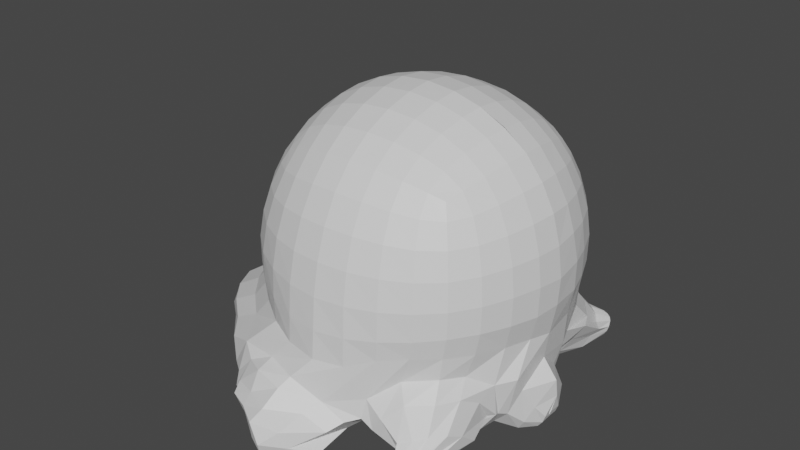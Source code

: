 # Source: fobos.blend  (saved by Blender 3.6.13; exported with 4.5.12 LTS)
import bpy
from mathutils import Matrix  # noqa: F401  (used for matrix-valued properties, if any)

bpy.ops.wm.read_factory_settings(use_empty=True)
scene = bpy.context.scene
scene.name = 'Scene'

# ---- collections
col_collection = bpy.data.collections.new('Collection'); scene.collection.children.link(col_collection)

# ---- materials (node trees are filled in below, after node groups)
mat_material = bpy.data.materials.new('Material')
mat_material.alpha_threshold = 0.0
mat_material.use_transparent_shadow = False
mat_material.roughness = 0.5
mat_material.line_color = (0.0, 0.0, 0.0, 1.0)

# ---- material node trees
mat_material.use_nodes = True; mat_material.node_tree.nodes.clear()
_N = mat_material.node_tree.nodes; _L = mat_material.node_tree.links
n0 = _N.new('ShaderNodeOutputMaterial'); n0.name = 'Material Output'; n0.location = (300, 300)
n1 = _N.new('ShaderNodeBsdfPrincipled'); n1.name = 'Principled BSDF'; n1.location = (10, 300)
n1.distribution = 'GGX'
n1.subsurface_method = 'RANDOM_WALK_SKIN'
n1.inputs[3].default_value = 1.45
n1.inputs[27].default_value = (0.0, 0.0, 0.0, 1.0)
n1.inputs[28].default_value = 1.0
_L.new(n1.outputs[0], n0.inputs[0])
n0.is_active_output = True

# ---- world
world_world = bpy.data.worlds.new('World'); scene.world = world_world
world_world.use_nodes = True; world_world.node_tree.nodes.clear()
_N = world_world.node_tree.nodes; _L = world_world.node_tree.links
n0 = _N.new('ShaderNodeOutputWorld'); n0.name = 'World Output'; n0.location = (300, 300)
n1 = _N.new('ShaderNodeBackground'); n1.name = 'Background'; n1.location = (10, 300)
n1.inputs[0].default_value = (0.05088, 0.05088, 0.05088, 1.0)
_L.new(n1.outputs[0], n0.inputs[0])
n0.is_active_output = True
world_world.color = (0.05088, 0.05088, 0.05088)
world_world.use_sun_shadow = False
world_world.sun_shadow_jitter_overblur = 0.0

# ---- meshes
me_cube = bpy.data.meshes.new('Cube')
me_cube.from_pydata([(0.4603, -0.4854, 0.4901), (-0.5241, -0.4853, 0.4874), (-0.7164, 0.01463, -0.5946), (-0.7265, -0.125, -0.5841), (-0.7014, -0.2721, -0.5536), (-0.6463, -0.4113, -0.5305), (-0.6601, -0.5773, -0.2956), (-0.6639, -0.5983, -0.1579), (-0.6593, -0.6036, -0.008712), (-0.6375, -0.5903, 0.1425), (-0.6028, -0.5612, 0.2849), (-0.5608, -0.5217, 0.4064), (0.4959, -0.5226, 0.4113), (0.535, -0.5629, 0.2932), (0.5645, -0.5934, 0.1546), (0.5791, -0.61, 0.00646), (0.5757, -0.6112, -0.1408), (0.5496, -0.6051, -0.2619), (0.3816, -0.5194, 0.5232), (0.2633, -0.5558, 0.5589), (0.1239, -0.5824, 0.5847), (-0.02607, -0.5934, 0.5946), (-0.1771, -0.585, 0.5853), (-0.3194, -0.5589, 0.5591), (-0.4417, -0.5209, 0.522), (0.5614, 0.0008136, 0.5953), (0.5499, -0.1367, 0.5853), (0.525, -0.2781, 0.5595), (0.4915, -0.4018, 0.5236), (-0.5587, -0.401, 0.5211), (-0.5956, -0.2762, 0.5574), (-0.621, -0.1328, 0.584), (-0.6294, 0.005242, 0.5949), (0.5997, 0.014, -0.6143), (0.4381, -0.006493, 0.6919), (0.2912, -0.005718, 0.7632), (0.1332, -0.005882, 0.8063), (-0.03093, -0.004352, 0.8218), (-0.1955, -0.003444, 0.8087), (-0.3546, 0.004119, 0.7661), (-0.5015, 0.005139, 0.6946), (0.4274, -0.1355, 0.6801), (0.2848, -0.1371, 0.7481), (0.1294, -0.1413, 0.79), (-0.03214, -0.1462, 0.8056), (-0.1941, -0.1463, 0.7931), (-0.3508, -0.1412, 0.7515), (-0.4954, -0.1351, 0.6815), (0.4101, -0.2807, 0.6468), (0.2746, -0.2889, 0.709), (0.1253, -0.2989, 0.7477), (-0.03124, -0.3068, 0.7624), (-0.1884, -0.3054, 0.7507), (-0.3395, -0.2949, 0.7122), (-0.4773, -0.282, 0.6478), (0.3908, -0.4119, 0.595), (0.2654, -0.4317, 0.6467), (0.1228, -0.4497, 0.6799), (-0.02883, -0.4592, 0.6924), (-0.1813, -0.4545, 0.6817), (-0.3262, -0.4369, 0.6486), (-0.4545, -0.4139, 0.5952), (0.4364, -0.7125, -0.2572), (0.4568, -0.7224, -0.1497), (0.4584, -0.7204, 0.001484), (0.4462, -0.6987, 0.1537), (0.4237, -0.6581, 0.2973), (0.3977, -0.5989, 0.423), (0.302, -0.7999, -0.2784), (0.3162, -0.8073, -0.1639), (0.3148, -0.8021, -0.004457), (0.3052, -0.775, 0.1557), (0.2895, -0.7261, 0.308), (0.2731, -0.6538, 0.4445), (0.1509, -0.8659, -0.3411), (0.1588, -0.8667, -0.1802), (0.1546, -0.8545, -0.01099), (0.1478, -0.822, 0.1576), (0.1387, -0.7677, 0.3177), (0.1298, -0.6886, 0.4623), (-0.01682, -0.9004, -0.3505), (-0.012, -0.8928, -0.1905), (-0.01654, -0.8743, -0.0158), (-0.01924, -0.8385, 0.1574), (-0.02148, -0.7822, 0.3212), (-0.02367, -0.7014, 0.4692), (-0.1963, -0.8744, -0.3387), (-0.1896, -0.8734, -0.1864), (-0.1917, -0.8573, -0.0162), (-0.1889, -0.8232, 0.1542), (-0.1835, -0.7686, 0.3158), (-0.1785, -0.6899, 0.4617), (-0.3671, -0.7995, -0.3218), (-0.3622, -0.8114, -0.1755), (-0.3625, -0.8042, -0.01363), (-0.3536, -0.7761, 0.1493), (-0.3395, -0.727, 0.3042), (-0.3256, -0.6554, 0.4429), (-0.5228, -0.6984, -0.3054), (-0.5219, -0.7179, -0.1653), (-0.5206, -0.7187, -0.0108), (-0.5055, -0.6981, 0.1447), (-0.4816, -0.658, 0.2914), (-0.4559, -0.5996, 0.4198), (-0.7783, -0.4357, -0.296), (-0.7814, -0.4529, -0.1608), (-0.7728, -0.4614, -0.008527), (-0.7432, -0.4551, 0.1446), (-0.6973, -0.4372, 0.2903), (-0.6366, -0.4144, 0.4186), (-0.8709, -0.2772, -0.3053), (-0.8724, -0.291, -0.1679), (-0.8569, -0.3009, -0.00923), (-0.8193, -0.3009, 0.1491), (-0.7641, -0.2932, 0.3021), (-0.6906, -0.2824, 0.4407), (-0.9205, -0.1163, -0.3149), (-0.9227, -0.1251, -0.1734), (-0.9038, -0.1343, -0.009097), (-0.8625, -0.1387, 0.1547), (-0.803, -0.1384, 0.3139), (-0.7234, -0.1353, 0.4597), (-0.8419, 0.03269, -0.4694), (-0.916, 0.02765, -0.3281), (-0.9263, 0.02363, -0.1739), (-0.9113, 0.01751, -0.007735), (-0.8726, 0.01144, 0.1587), (-0.8138, 0.007219, 0.3202), (-0.7334, 0.005349, 0.4682), (-0.5612, 0.02156, -0.6827), (-0.3884, 0.02163, -0.7425), (-0.205, 0.02949, -0.7608), (-0.01791, 0.03974, -0.7487), (0.1572, 0.04171, -0.7436), (0.3229, 0.03224, -0.7438), (0.4727, -0.00662, -0.7098), (0.4633, -0.1419, -0.7171), (0.4456, -0.3023, -0.6933), (-0.5252, -0.4487, -0.5932), (-0.3747, -0.4962, -0.6421), (-0.2023, -0.5357, -0.6729), (-0.01566, -0.52, -0.6915), (0.1301, -0.4733, -0.7119), (0.2937, -0.4795, -0.6629), (0.4193, -0.4534, -0.6241), (0.6576, -0.07425, -0.4793), (0.7616, -0.007848, -0.3214), (0.7913, -0.00177, -0.1489), (0.7959, 0.00674, -0.002904), (0.7739, 0.005599, 0.1677), (0.7318, 0.004294, 0.3285), (0.6605, 0.001213, 0.4715), (0.7406, -0.1476, -0.2981), (0.7763, -0.1525, -0.1547), (0.7803, -0.1505, 0.008846), (0.7609, -0.1484, 0.1702), (0.7169, -0.1436, 0.3239), (0.6462, -0.1378, 0.4645), (0.6999, -0.3055, -0.2864), (0.7342, -0.317, -0.1451), (0.738, -0.3145, 0.01171), (0.7198, -0.3086, 0.1667), (0.6791, -0.2982, 0.3136), (0.6145, -0.2853, 0.4467), (0.6388, -0.4674, -0.2727), (0.6681, -0.4735, -0.1395), (0.672, -0.4717, 0.01034), (0.6553, -0.4605, 0.16), (0.6195, -0.4408, 0.3007), (0.5653, -0.4168, 0.4244), (-0.8225, 0.01759, -0.7069), (-0.821, -0.1202, -0.6991), (-0.7978, -0.2674, -0.6731), (-0.7441, -0.4035, -0.6451), (-0.7127, -0.4962, -0.6244), (-1.022, -0.3936, -0.8078), (-0.775, -0.5662, -0.4269), (0.535, -0.6057, -0.3859), (-0.6201, -0.584, -0.7166), (-0.6076, -0.6395, -0.7793), (0.1066, -1.002, -0.7966), (0.1527, -0.7032, -0.7367), (0.1997, -0.6528, -0.7132), (0.4717, -0.7824, -0.7643), (0.5925, -0.3893, -0.7394), (0.6076, -0.359, -0.7862), (0.5211, 0.02198, -0.7257), (0.3823, -0.7064, -0.4101), (0.2359, -0.8354, -0.6236), (0.2519, -0.8125, -0.5127), (0.1707, -0.8907, -0.6466), (0.05153, -0.9168, -0.5635), (-0.01998, -1.149, -0.6514), (-0.1203, -0.9567, -0.4697), (0.01406, -1.125, -0.7433), (-0.3072, -0.8953, -0.4621), (-0.6503, -0.8399, -0.6619), (-0.5345, -0.8595, -0.4837), (-1.056, -0.3203, -0.8333), (-0.6363, -0.6895, -0.4374), (-1.083, -0.2179, -0.8673), (-0.8937, -0.4249, -0.4268), (-1.063, -0.1211, -0.8653), (-0.9831, -0.2708, -0.4353), (-1.095, 0.01972, -0.9014), (-1.026, -0.114, -0.4453), (-0.9396, 0.03356, -0.5897), (-1.017, 0.0305, -0.4605), (0.4117, 0.01416, -0.811), (0.4008, -0.1784, -0.8299), (0.3788, -0.3017, -0.8181), (0.3452, -0.4471, -0.7526), (-0.6121, -0.4459, -0.7005), (-0.4732, -0.4967, -0.7615), (-0.292, -0.543, -0.7878), (-0.1088, -0.5619, -0.8007), (0.09595, -0.615, -0.781), (0.2223, -0.4867, -0.7715), (0.6139, 0.01649, -0.6201), (0.7469, -0.01747, -0.4644), (0.6798, -0.3101, -0.681), (0.7498, -0.2556, -0.4783), (0.6855, -0.3346, -0.6722), (0.6822, -0.3545, -0.4867), (0.5917, -0.7621, -0.6113), (0.5956, -0.4795, -0.4066), (0.5695, -0.6823, -0.4759), (0.001682, -1.003, -0.6116), (0.1286, -0.9719, -0.6793), (0.3491, -0.7227, -0.7414), (0.1218, -0.816, -0.7451), (-0.02703, -1.112, -0.8368), (0.5454, -0.4385, -0.776), (-0.169, -1.1, -0.809), (0.4532, -0.7732, -0.4821), (0.3046, -0.8343, -0.659), (0.3641, -0.8385, -0.5665), (0.4748, -0.4826, -0.8229), (0.4485, -0.591, -0.7767), (0.3648, -0.6159, -0.7976), (0.6464, -0.3598, -0.6831), (0.6598, -0.4462, -0.55), (-0.5493, -0.8044, -0.7987), (0.6295, -0.5622, -0.4862), (0.6027, -0.6295, -0.792), (0.5378, -0.8122, -0.626), (0.4704, -0.8276, -0.709), (0.4742, -0.8497, -0.6433), (0.5492, -0.6342, -0.8314), (0.5345, -0.6989, -0.8063), (0.4844, -0.7161, -0.8137), (0.6734, -0.4969, -0.7396), (0.6713, -0.5958, -0.6588), (0.65, -0.6861, -0.6142), (-0.06597, -1.247, -0.6873), (-0.1469, -1.017, -0.5163), (-0.07688, -1.219, -0.7744), (-0.3151, -0.9888, -0.4985), (-0.5411, -0.9207, -0.6362), (-0.4403, -0.9198, -0.5245), (-0.4737, -0.645, -0.8396), (-0.2989, -0.7314, -0.8223), (-0.1394, -0.7707, -0.8405), (0.06271, -0.7404, -0.811), (-0.3898, -0.8774, -0.7947), (-0.1604, -1.118, -0.5914), (-0.3068, -1.054, -0.5918), (-0.4943, -0.9845, -0.6729), (-0.4482, -0.9995, -0.616), (-0.3871, -0.7789, -0.8289), (-0.2575, -0.8016, -0.8171), (-0.1629, -0.8463, -0.8546), (0.007402, -0.8367, -0.8468), (-0.2792, -1.023, -0.7981), (-0.3844, -0.9422, -0.7911), (-0.184, -1.176, -0.741), (-0.1829, -1.186, -0.642), (-0.2942, -1.094, -0.728), (-0.303, -1.114, -0.6416), (-0.3915, -1.012, -0.724), (-0.426, -1.06, -0.6502), (-0.3757, -0.8526, -0.8468), (-0.2787, -0.9021, -0.8625), (-0.1675, -0.9635, -0.8682), (-0.05267, -0.9852, -0.8821), (-0.9895, 0.01638, -0.8133), (-0.9849, -0.1213, -0.8054), (-0.9663, -0.2638, -0.7778), (-0.9274, -0.3878, -0.7447), (-0.8823, -0.4747, -0.7188), (-0.9558, -0.5472, -0.5314), (-0.7883, -0.5263, -0.7528), (-0.6835, -0.5727, -0.7795), (-0.631, -0.7121, -0.6706), (-0.7107, -0.7915, -0.5574), (-0.8207, -0.6614, -0.5441), (-1.065, -0.4165, -0.5315), (-1.14, -0.2717, -0.5407), (-1.11, -0.1192, -0.5295), (-1.093, 0.03074, -0.7), (-1.149, 0.007948, -0.5368), (-1.066, -0.4147, -0.7458), (-1.091, -0.4494, -0.6477), (-0.9459, -0.4344, -0.8315), (-0.8372, -0.481, -0.8597), (-0.8482, -0.5511, -0.7731), (-0.858, -0.6063, -0.6715), (-0.9729, -0.4859, -0.755), (-0.9818, -0.5372, -0.6558), (-1.129, -0.3252, -0.7603), (-1.172, -0.3456, -0.654), (-1.171, -0.2169, -0.7808), (-1.226, -0.2258, -0.6662), (-1.166, -0.1155, -0.742), (-1.183, -0.1624, -0.6108), (-1.183, 0.02663, -0.8053), (-1.246, 0.02647, -0.692), (0.611, -0.2385, -0.8), (0.6173, 0.01521, -0.7672), (0.5461, 0.008128, -0.8244), (0.5445, -0.1344, -0.8325), (0.6781, 0.01373, -0.7014), (0.8254, -0.01218, -0.5749), (0.6998, -0.2531, -0.7055), (0.7395, -0.1951, -0.5788), (0.7102, -0.1618, -0.8409), (0.7036, 0.01596, -0.8354), (0.6643, 0.01578, -0.8639), (0.664, -0.1057, -0.8646), (0.7465, 0.01542, -0.7885), (0.8272, 0.001436, -0.676), (0.7476, -0.1694, -0.7834), (0.7805, -0.1291, -0.7002), (-0.7785, 0.01436, -0.7048), (-0.7854, -0.1266, -0.6923), (-0.7628, -0.2754, -0.6663), (-0.7171, -0.4063, -0.6372), (-0.6404, 0.01136, -0.7975), (-0.471, 0.01046, -0.8606), (-0.2942, 0.005977, -0.8812), (-0.1088, 0.01325, -0.8673), (0.06875, 0.006751, -0.8476), (0.2364, 0.004454, -0.8365), (0.3818, -0.004865, -0.8073), (-0.648, -0.1394, -0.7889), (-0.4801, -0.1457, -0.8468), (-0.3027, -0.1394, -0.8623), (-0.1146, -0.1318, -0.8618), (0.07127, -0.1228, -0.8496), (0.2346, -0.124, -0.8431), (0.378, -0.1294, -0.8134), (-0.6336, -0.2963, -0.7546), (-0.4734, -0.3203, -0.8085), (-0.3005, -0.3349, -0.8331), (-0.1119, -0.3275, -0.8376), (0.06191, -0.3054, -0.8323), (0.222, -0.2909, -0.8266), (0.3625, -0.2879, -0.8036), (-0.6033, -0.4379, -0.6994), (-0.456, -0.4822, -0.7427), (-0.2816, -0.5184, -0.7657), (-0.0326, -0.487, -0.7505), (0.07282, -0.4767, -0.7763), (0.218, -0.4477, -0.7649), (0.3428, -0.4317, -0.7383), (0.5532, -0.9017, -0.7711), (0.5726, -0.8982, -0.7603), (0.5207, -0.91, -0.7748), (0.5823, -0.9001, -0.7458), (0.5829, -0.9051, -0.7145), (0.5879, -0.8809, -0.7648), (0.5986, -0.8223, -0.7968), (0.5598, -0.9128, -0.7516), (0.5542, -0.9283, -0.714), (0.5186, -0.9309, -0.7479), (0.5207, -0.9454, -0.7153), (0.5623, -0.8358, -0.8121), (0.5585, -0.8695, -0.7964), (0.5244, -0.8799, -0.7994), (0.6173, -0.8114, -0.7665), (0.6384, -0.8194, -0.7276), (0.5875, -0.8804, -0.7522), (0.6029, -0.8767, -0.719), (0.7737, -0.07872, -0.8466), (0.7669, 0.02108, -0.8459), (0.7367, 0.0198, -0.8687), (0.7352, -0.0707, -0.8694), (0.7931, 0.02062, -0.8171), (0.8037, -0.01942, -0.7763), (0.7977, -0.07376, -0.8151), (0.8132, -0.07451, -0.7718), (0.4603, 0.4854, 0.4901), (-0.5241, 0.4853, 0.4874), (-0.7164, -0.004436, -0.5946), (-0.7265, 0.125, -0.5841), (-0.7014, 0.2721, -0.5536), (-0.6463, 0.4113, -0.5305), (-0.6601, 0.5773, -0.2956), (-0.6639, 0.5983, -0.1579), (-0.6593, 0.6036, -0.008712), (-0.6375, 0.5903, 0.1425), (-0.6028, 0.5612, 0.2849), (-0.5608, 0.5217, 0.4064), (0.4959, 0.5226, 0.4113), (0.535, 0.5629, 0.2932), (0.5645, 0.5934, 0.1546), (0.5791, 0.61, 0.00646), (0.5757, 0.6112, -0.1408), (0.5531, 0.6018, -0.2791), (0.3816, 0.5194, 0.5232), (0.2633, 0.5558, 0.5589), (0.1239, 0.5824, 0.5847), (-0.02607, 0.5934, 0.5946), (-0.1771, 0.585, 0.5853), (-0.3194, 0.5589, 0.5591), (-0.4417, 0.5209, 0.522), (0.5614, -0.0008136, 0.5953), (0.5499, 0.1367, 0.5853), (0.525, 0.2781, 0.5595), (0.4915, 0.4018, 0.5236), (-0.5587, 0.401, 0.5211), (-0.5956, 0.2762, 0.5574), (-0.621, 0.1328, 0.584), (-0.6294, 0.005242, 0.5949), (0.5997, -0.014, -0.6143), (0.4364, -0.00372, 0.6929), (0.2912, -0.005718, 0.7632), (0.1332, -0.005882, 0.8063), (-0.03093, -0.004352, 0.8218), (-0.1955, -0.003444, 0.8087), (-0.3546, 0.004119, 0.7661), (-0.5015, 0.005139, 0.6946), (0.4274, 0.1355, 0.6801), (0.2848, 0.1371, 0.7481), (0.1294, 0.1413, 0.79), (-0.03214, 0.1462, 0.8056), (-0.1941, 0.1463, 0.7931), (-0.3508, 0.1412, 0.7515), (-0.4954, 0.1351, 0.6815), (0.4101, 0.2807, 0.6468), (0.2746, 0.2889, 0.709), (0.1253, 0.2989, 0.7477), (-0.03124, 0.3068, 0.7624), (-0.1884, 0.3054, 0.7507), (-0.3395, 0.2949, 0.7122), (-0.4773, 0.282, 0.6478), (0.3908, 0.4119, 0.595), (0.2654, 0.4317, 0.6467), (0.1228, 0.4497, 0.6799), (-0.02883, 0.4592, 0.6924), (-0.1813, 0.4545, 0.6817), (-0.3262, 0.4369, 0.6486), (-0.4545, 0.4139, 0.5952), (0.4402, 0.7091, -0.2914), (0.4568, 0.7224, -0.1497), (0.4584, 0.7204, 0.001484), (0.4462, 0.6987, 0.1537), (0.4237, 0.6581, 0.2973), (0.3977, 0.5989, 0.423), (0.3059, 0.7963, -0.3139), (0.3162, 0.8073, -0.1639), (0.3148, 0.8021, -0.004457), (0.3052, 0.775, 0.1557), (0.2895, 0.7261, 0.308), (0.2731, 0.6538, 0.4445), (0.1509, 0.8659, -0.3411), (0.1588, 0.8667, -0.1802), (0.1546, 0.8545, -0.01099), (0.1478, 0.822, 0.1576), (0.1387, 0.7677, 0.3177), (0.1298, 0.6886, 0.4623), (-0.01682, 0.9004, -0.3505), (-0.012, 0.8928, -0.1905), (-0.01654, 0.8743, -0.0158), (-0.01924, 0.8385, 0.1574), (-0.02148, 0.7822, 0.3212), (-0.02367, 0.7014, 0.4692), (-0.1963, 0.8744, -0.3387), (-0.1896, 0.8734, -0.1864), (-0.1917, 0.8573, -0.0162), (-0.1889, 0.8232, 0.1542), (-0.1835, 0.7686, 0.3158), (-0.1785, 0.6899, 0.4617), (-0.3671, 0.7995, -0.3218), (-0.3622, 0.8114, -0.1755), (-0.3625, 0.8042, -0.01363), (-0.3536, 0.7761, 0.1493), (-0.3395, 0.727, 0.3042), (-0.3256, 0.6554, 0.4429), (-0.5228, 0.6984, -0.3054), (-0.5219, 0.7179, -0.1653), (-0.5206, 0.7187, -0.0108), (-0.5055, 0.6981, 0.1447), (-0.4816, 0.658, 0.2914), (-0.4559, 0.5996, 0.4198), (-0.7783, 0.4357, -0.296), (-0.7814, 0.4529, -0.1608), (-0.7728, 0.4614, -0.008527), (-0.7432, 0.4551, 0.1446), (-0.6973, 0.4372, 0.2903), (-0.6366, 0.4144, 0.4186), (-0.8709, 0.2772, -0.3053), (-0.8724, 0.291, -0.1679), (-0.8569, 0.3009, -0.00923), (-0.8193, 0.3009, 0.1491), (-0.7641, 0.2932, 0.3021), (-0.6906, 0.2824, 0.4407), (-0.9205, 0.1163, -0.3149), (-0.9227, 0.1251, -0.1734), (-0.9038, 0.1343, -0.009097), (-0.8625, 0.1387, 0.1547), (-0.803, 0.1384, 0.3139), (-0.7234, 0.1353, 0.4597), (-0.8419, -0.03269, -0.4694), (-0.916, 0.02765, -0.3281), (-0.9263, 0.02363, -0.1739), (-0.9113, 0.01751, -0.007735), (-0.8726, 0.01144, 0.1587), (-0.8138, 0.007219, 0.3202), (-0.7334, 0.005349, 0.4682), (-0.5612, -0.02156, -0.6827), (-0.3884, -0.02163, -0.7425), (-0.205, -0.02949, -0.7608), (-0.01791, -0.03974, -0.7487), (0.1572, -0.04171, -0.7436), (0.3229, -0.03224, -0.7438), (0.4727, -0.002508, -0.7098), (0.4633, 0.1419, -0.7171), (0.4456, 0.3023, -0.6933), (-0.5252, 0.4487, -0.5932), (-0.3747, 0.4962, -0.6421), (-0.2023, 0.5357, -0.6729), (-0.01566, 0.52, -0.6915), (0.1301, 0.4733, -0.7119), (0.2937, 0.4795, -0.6629), (0.4193, 0.4534, -0.6241), (0.681, 0.03621, -0.4747), (0.7616, -0.007848, -0.3214), (0.7959, 0.00674, -0.002904), (0.7739, 0.005599, 0.1677), (0.7318, 0.001682, 0.3285), (0.6605, -0.001213, 0.4715), (0.7351, 0.2022, -0.3141), (0.7722, 0.1874, -0.1547), (0.7763, 0.185, 0.008846), (0.7587, 0.1598, 0.174), (0.7169, 0.1514, 0.3202), (0.6462, 0.1378, 0.4645), (0.7062, 0.3204, -0.3099), (0.7342, 0.317, -0.1451), (0.738, 0.3145, 0.01171), (0.7198, 0.3086, 0.1667), (0.6791, 0.2982, 0.3136), (0.6145, 0.2853, 0.4467), (0.641, 0.4699, -0.2833), (0.6681, 0.4735, -0.1395), (0.672, 0.4717, 0.01034), (0.6553, 0.4605, 0.16), (0.6195, 0.4408, 0.3007), (0.5653, 0.4168, 0.4244), (-0.8225, -0.007401, -0.7069), (-0.821, 0.1202, -0.6991), (-0.7978, 0.2674, -0.6731), (-0.7441, 0.4035, -0.6451), (-0.7127, 0.4962, -0.6244), (-1.019, 0.3914, -0.7674), (-0.775, 0.5662, -0.4269), (0.5187, 0.6237, -0.4297), (-0.623, 0.5499, -0.6589), (-0.5779, 0.5779, -0.7856), (0.004253, 1.016, -0.7917), (0.1243, 0.7287, -0.7665), (0.204, 0.66, -0.7852), (0.4717, 0.7824, -0.7643), (0.4812, 0.3469, -0.7633), (0.512, 0.2531, -0.757), (0.5211, -0.02198, -0.7257), (0.4153, 0.7434, -0.4303), (0.2388, 0.8713, -0.6518), (0.2669, 0.8548, -0.4809), (0.158, 0.8624, -0.6486), (0.06414, 0.9234, -0.4852), (-0.01998, 1.149, -0.6514), (-0.09222, 0.9562, -0.4512), (0.01406, 1.125, -0.7433), (-0.2177, 0.9072, -0.4492), (-0.5662, 0.8477, -0.649), (-0.4741, 0.8169, -0.5004), (-1.058, 0.3006, -0.8133), (-0.6649, 0.695, -0.4599), (-1.083, 0.2179, -0.8673), (-0.8937, 0.4249, -0.4268), (-1.097, 0.09785, -0.8935), (-0.9831, 0.2708, -0.4353), (-1.072, -0.003812, -0.8918), (-1.026, 0.114, -0.4453), (-0.9396, -0.03356, -0.5897), (-1.017, 0.0305, -0.4605), (0.4117, -0.01416, -0.811), (0.3902, 0.2026, -0.8489), (0.3627, 0.3445, -0.8402), (0.3452, 0.4471, -0.7526), (-0.6121, 0.4459, -0.7005), (-0.4732, 0.4967, -0.7615), (-0.292, 0.543, -0.7878), (-0.1088, 0.5619, -0.8007), (0.07897, 0.6323, -0.7745), (0.2223, 0.4867, -0.7715), (0.6139, -0.01649, -0.6201), (0.7469, -0.01747, -0.4644), (0.6356, 0.2523, -0.7057), (0.7197, 0.2087, -0.4998), (0.6195, 0.328, -0.6506), (0.6716, 0.3212, -0.5052), (0.5905, 0.7677, -0.6411), (0.6198, 0.489, -0.4463), (0.5379, 0.725, -0.5536), (-0.009026, 1.008, -0.5561), (0.04291, 0.9498, -0.6236), (0.356, 0.7238, -0.7313), (0.08583, 0.8188, -0.7623), (-0.04561, 1.118, -0.8097), (0.5492, 0.4776, -0.7662), (-0.169, 1.1, -0.809), (0.4562, 0.8002, -0.5742), (0.3189, 0.828, -0.652), (0.3655, 0.8455, -0.5938), (0.4802, 0.455, -0.829), (0.4485, 0.591, -0.7767), (0.3648, 0.6159, -0.7976), (0.6106, 0.4857, -0.6691), (0.6886, 0.4869, -0.5488), (-0.523, 0.7592, -0.7244), (0.6261, 0.6127, -0.572), (0.6027, 0.6295, -0.792), (0.5354, 0.8165, -0.6398), (0.4704, 0.8276, -0.709), (0.4729, 0.8518, -0.6502), (0.5492, 0.6342, -0.8314), (0.5345, 0.6989, -0.8063), (0.4844, 0.7161, -0.8137), (0.6417, 0.6308, -0.7048), (0.693, 0.6346, -0.6393), (0.6352, 0.7044, -0.6488), (-0.06597, 1.247, -0.6873), (-0.1469, 1.017, -0.5163), (-0.07688, 1.219, -0.7744), (-0.2597, 0.9927, -0.5031), (-0.5376, 0.9021, -0.6455), (-0.417, 0.9323, -0.5569), (-0.5101, 0.6539, -0.7853), (-0.2989, 0.7314, -0.8223), (-0.1394, 0.7707, -0.8405), (0.04993, 0.7414, -0.8174), (-0.4702, 0.7989, -0.7585), (-0.1604, 1.118, -0.5914), (-0.3068, 1.054, -0.5918), (-0.4994, 0.9315, -0.6648), (-0.4323, 0.9986, -0.6104), (-0.3871, 0.7789, -0.8289), (-0.2575, 0.8016, -0.8171), (-0.1629, 0.8463, -0.8546), (0.007402, 0.8367, -0.8468), (-0.2792, 1.023, -0.7981), (-0.3844, 0.9422, -0.7911), (-0.2009, 1.176, -0.768), (-0.1829, 1.186, -0.642), (-0.2908, 1.094, -0.7618), (-0.303, 1.114, -0.6416), (-0.3982, 1.012, -0.7476), (-0.4163, 1.049, -0.6603), (-0.3757, 0.8526, -0.8468), (-0.2787, 0.9021, -0.8625), (-0.1675, 0.9635, -0.8682), (-0.05267, 0.9852, -0.8821), (-0.9895, -0.01638, -0.8133), (-0.9849, 0.1213, -0.8054), (-0.9663, 0.2638, -0.7778), (-0.9274, 0.3878, -0.7447), (-0.8823, 0.4747, -0.7188), (-0.908, 0.5142, -0.5458), (-0.7883, 0.5263, -0.7528), (-0.6689, 0.5876, -0.7909), (-0.6309, 0.7076, -0.6907), (-0.7079, 0.7451, -0.5774), (-0.7902, 0.6154, -0.5511), (-1.013, 0.3437, -0.5424), (-1.095, 0.1954, -0.5523), (-1.172, 0.08804, -0.5619), (-1.093, -0.03074, -0.7), (-1.149, 0.007948, -0.5368), (-1.034, 0.4215, -0.6979), (-1.039, 0.4869, -0.6407), (-0.9387, 0.4472, -0.8026), (-0.8372, 0.481, -0.8597), (-0.8452, 0.6746, -0.7338), (-0.8548, 0.6941, -0.6407), (-0.964, 0.5707, -0.7528), (-0.9525, 0.5771, -0.6543), (-1.128, 0.3002, -0.7485), (-1.13, 0.3201, -0.6635), (-1.171, 0.2169, -0.7808), (-1.21, 0.2282, -0.6784), (-1.19, 0.09511, -0.8009), (-1.256, 0.1138, -0.6497), (-1.183, 0.02663, -0.8053), (-1.246, 0.02647, -0.692), (0.6113, 0.1862, -0.7745), (0.6173, -0.01521, -0.7672), (0.5461, -0.008128, -0.8244), (0.5445, 0.1344, -0.8325), (0.6781, -0.01373, -0.7014), (0.8254, -0.01218, -0.5749), (0.6737, 0.2004, -0.712), (0.7057, 0.1538, -0.6093), (0.7041, 0.1352, -0.8262), (0.7036, -0.01596, -0.8354), (0.6643, -0.01578, -0.8639), (0.651, 0.1293, -0.871), (0.7465, -0.01542, -0.7885), (0.8272, 0.001436, -0.676), (0.7379, 0.1567, -0.7597), (0.7766, 0.1297, -0.6966), (-0.7785, -0.01106, -0.7048), (-0.7854, 0.1266, -0.6923), (-0.7628, 0.2754, -0.6663), (-0.7171, 0.4063, -0.6372), (-0.6404, 0.0111, -0.7975), (-0.471, 0.008706, -0.8606), (-0.2912, 0.009408, -0.8805), (-0.1118, 0.01129, -0.868), (0.05988, 0.005435, -0.8498), (0.2334, -0.001425, -0.8372), (0.3818, -0.004262, -0.8073), (-0.648, 0.1394, -0.7889), (-0.4801, 0.1457, -0.8468), (-0.3027, 0.1394, -0.8623), (-0.1146, 0.1318, -0.8618), (0.07127, 0.1228, -0.8496), (0.2346, 0.124, -0.8431), (0.378, 0.1294, -0.8134), (-0.6336, 0.2963, -0.7546), (-0.4734, 0.3203, -0.8085), (-0.3005, 0.3349, -0.8331), (-0.1119, 0.3275, -0.8376), (0.06191, 0.3054, -0.8323), (0.2219, 0.2921, -0.8371), (0.3625, 0.2879, -0.8036), (-0.6033, 0.4379, -0.6994), (-0.456, 0.4822, -0.7427), (-0.2816, 0.5184, -0.7657), (-0.0326, 0.487, -0.7505), (0.07282, 0.4767, -0.7763), (0.218, 0.4477, -0.7649), (0.3428, 0.4317, -0.7383), (0.6435, 0.7829, -0.6982), (0.6629, 0.7794, -0.6874), (0.6111, 0.7912, -0.7019), (0.6727, 0.7813, -0.6729), (0.6733, 0.7863, -0.6417), (0.6782, 0.7621, -0.692), (0.6817, 0.7189, -0.7176), (0.6501, 0.794, -0.6787), (0.6445, 0.8095, -0.6411), (0.6089, 0.8121, -0.675), (0.611, 0.8266, -0.6424), (0.6526, 0.717, -0.7392), (0.6488, 0.7507, -0.7235), (0.6147, 0.7611, -0.7265), (0.6987, 0.7179, -0.6905), (0.7095, 0.7167, -0.6571), (0.6779, 0.7616, -0.6793), (0.6932, 0.7579, -0.6461), (0.7688, 0.04947, -0.8466), (0.7669, -0.02108, -0.8459), (0.7367, -0.0198, -0.8687), (0.7363, 0.04851, -0.8694), (0.7931, -0.02062, -0.8171), (0.8107, -0.01899, -0.7726), (0.7939, 0.05202, -0.8175), (0.8094, 0.0529, -0.7767)], [], [(34, 35, 42, 41), (35, 36, 43, 42), (36, 37, 44, 43), (37, 38, 45, 44), (38, 39, 46, 45), (39, 40, 47, 46), (41, 42, 49, 48), (42, 43, 50, 49), (43, 44, 51, 50), (44, 45, 52, 51), (45, 46, 53, 52), (46, 47, 54, 53), (48, 49, 56, 55), (49, 50, 57, 56), (50, 51, 58, 57), (51, 52, 59, 58), (52, 53, 60, 59), (53, 54, 61, 60), (40, 32, 31, 47), (47, 31, 30, 54), (54, 30, 29, 61), (61, 29, 1, 24), (60, 61, 24, 23), (59, 60, 23, 22), (58, 59, 22, 21), (57, 58, 21, 20), (56, 57, 20, 19), (55, 56, 19, 18), (28, 55, 18, 0), (27, 48, 55, 28), (26, 41, 48, 27), (25, 34, 41, 26), (62, 63, 69, 68), (63, 64, 70, 69), (64, 65, 71, 70), (65, 66, 72, 71), (66, 67, 73, 72), (68, 69, 75, 74), (69, 70, 76, 75), (70, 71, 77, 76), (71, 72, 78, 77), (72, 73, 79, 78), (74, 75, 81, 80), (75, 76, 82, 81), (76, 77, 83, 82), (77, 78, 84, 83), (78, 79, 85, 84), (80, 81, 87, 86), (81, 82, 88, 87), (82, 83, 89, 88), (83, 84, 90, 89), (84, 85, 91, 90), (86, 87, 93, 92), (87, 88, 94, 93), (88, 89, 95, 94), (89, 90, 96, 95), (90, 91, 97, 96), (92, 93, 99, 98), (93, 94, 100, 99), (94, 95, 101, 100), (95, 96, 102, 101), (96, 97, 103, 102), (17, 16, 63, 62), (16, 15, 64, 63), (15, 14, 65, 64), (14, 13, 66, 65), (13, 12, 67, 66), (12, 0, 18, 67), (67, 18, 19, 73), (73, 19, 20, 79), (79, 20, 21, 85), (85, 21, 22, 91), (91, 22, 23, 97), (97, 23, 24, 103), (103, 24, 1, 11), (102, 103, 11, 10), (101, 102, 10, 9), (100, 101, 9, 8), (99, 100, 8, 7), (98, 99, 7, 6), (2, 3, 171, 170), (140, 141, 215, 214), (104, 110, 203, 201), (110, 116, 205, 203), (146, 152, 221, 219), (116, 123, 207, 205), (139, 140, 214, 213), (152, 158, 223, 221), (104, 105, 111, 110), (105, 106, 112, 111), (106, 107, 113, 112), (107, 108, 114, 113), (108, 109, 115, 114), (6, 104, 201, 176), (110, 111, 117, 116), (111, 112, 118, 117), (112, 113, 119, 118), (113, 114, 120, 119), (114, 115, 121, 120), (158, 164, 225, 223), (116, 117, 124, 123), (117, 118, 125, 124), (118, 119, 126, 125), (119, 120, 127, 126), (120, 121, 128, 127), (138, 139, 213, 212), (136, 135, 208, 209), (6, 7, 105, 104), (7, 8, 106, 105), (8, 9, 107, 106), (9, 10, 108, 107), (10, 11, 109, 108), (11, 1, 29, 109), (109, 29, 30, 115), (115, 30, 31, 121), (121, 31, 32, 128), (33, 145, 218, 186), (137, 136, 209, 210), (98, 6, 176, 199), (138, 5, 336, 358), (133, 134, 342, 341), (141, 140, 360, 361), (132, 133, 341, 340), (140, 139, 359, 360), (136, 137, 357, 350), (131, 132, 340, 339), (139, 138, 358, 359), (5, 4, 335, 336), (137, 144, 364, 357), (130, 131, 339, 338), (4, 3, 334, 335), (129, 130, 338, 337), (2, 129, 337, 333), (144, 143, 363, 364), (3, 2, 333, 334), (143, 142, 362, 363), (144, 137, 210, 211), (122, 2, 170, 206), (62, 68, 189, 187), (68, 74, 191, 189), (74, 80, 193, 191), (80, 86, 195, 193), (86, 92, 197, 195), (92, 98, 199, 197), (17, 62, 187, 177), (164, 17, 177, 225), (145, 146, 219, 218), (134, 135, 343, 342), (142, 141, 361, 362), (135, 136, 350, 343), (123, 122, 206, 207), (146, 147, 153, 152), (147, 148, 154, 153), (148, 149, 155, 154), (149, 150, 156, 155), (150, 151, 157, 156), (135, 33, 186, 208), (152, 153, 159, 158), (153, 154, 160, 159), (154, 155, 161, 160), (155, 156, 162, 161), (156, 157, 163, 162), (143, 144, 211, 217), (158, 159, 165, 164), (159, 160, 166, 165), (160, 161, 167, 166), (161, 162, 168, 167), (162, 163, 169, 168), (151, 25, 26, 157), (157, 26, 27, 163), (163, 27, 28, 169), (169, 28, 0, 12), (168, 169, 12, 13), (167, 168, 13, 14), (166, 167, 14, 15), (165, 166, 15, 16), (164, 165, 16, 17), (4, 5, 173, 172), (142, 143, 217, 216), (3, 4, 172, 171), (5, 138, 212, 173), (141, 142, 216, 215), (177, 187, 234, 226), (188, 189, 191, 190), (179, 213, 260, 242), (190, 191, 227, 228), (213, 214, 261, 260), (201, 203, 297, 296), (189, 188, 235, 236), (210, 184, 232, 237), (197, 199, 295, 294), (170, 171, 286, 285), (207, 206, 299, 300), (197, 196, 258, 259), (191, 193, 255, 227), (215, 216, 263, 262), (182, 188, 190, 181), (182, 217, 239, 229), (179, 196, 293, 292), (205, 207, 300, 298), (196, 197, 294, 293), (199, 176, 290, 295), (203, 205, 298, 297), (173, 174, 289, 288), (206, 170, 285, 299), (172, 173, 288, 287), (185, 209, 320, 317), (209, 185, 184, 210), (225, 177, 226, 243), (187, 189, 236, 234), (184, 222, 240, 232), (216, 217, 182, 181), (193, 195, 257, 255), (195, 197, 259, 257), (196, 179, 242, 258), (212, 213, 179, 178), (173, 212, 178, 174), (219, 221, 324, 322), (220, 221, 223, 222), (222, 223, 241, 240), (188, 182, 229, 235), (211, 210, 237, 238), (223, 225, 243, 241), (185, 220, 222, 184), (186, 218, 321, 318), (235, 229, 183, 246), (241, 243, 253, 252), (239, 238, 249, 250), (234, 236, 247, 245), (226, 234, 245, 224), (238, 237, 248, 249), (243, 226, 224, 253), (232, 240, 251, 244), (240, 241, 252, 251), (237, 232, 244, 248), (236, 235, 246, 247), (217, 211, 238, 239), (251, 252, 380, 379), (248, 244, 371, 376), (247, 246, 374, 375), (183, 250, 378, 367), (246, 183, 367, 374), (252, 253, 382, 380), (250, 249, 377, 378), (245, 247, 375, 373), (224, 245, 373, 369), (249, 248, 376, 377), (253, 224, 369, 382), (229, 239, 250, 183), (257, 259, 268, 266), (260, 261, 270, 269), (228, 227, 192, 194), (263, 230, 180, 272), (258, 242, 264, 267), (242, 260, 269, 264), (230, 228, 194, 180), (262, 263, 272, 271), (259, 258, 267, 268), (216, 181, 230, 263), (181, 190, 228, 230), (214, 215, 262, 261), (269, 270, 282, 281), (194, 192, 254, 256), (272, 180, 231, 284), (267, 264, 274, 279), (264, 269, 281, 274), (180, 194, 256, 231), (271, 272, 284, 283), (268, 267, 279, 280), (192, 265, 276, 254), (261, 262, 271, 270), (255, 257, 266, 265), (227, 255, 265, 192), (256, 254, 276, 275), (275, 276, 278, 277), (277, 278, 280, 279), (273, 277, 279, 274), (233, 275, 277, 273), (231, 256, 275, 233), (283, 284, 231, 233), (282, 283, 233, 273), (281, 282, 273, 274), (266, 268, 280, 278), (270, 271, 283, 282), (265, 266, 278, 276), (297, 298, 314, 312), (289, 291, 303, 175), (299, 285, 204, 315), (290, 296, 310, 302), (295, 290, 302, 308), (296, 297, 312, 310), (288, 289, 175, 198), (300, 299, 315, 316), (294, 295, 308, 306), (287, 288, 198, 200), (298, 300, 316, 314), (286, 287, 200, 202), (174, 178, 291, 289), (171, 172, 287, 286), (178, 179, 292, 291), (176, 201, 296, 290), (305, 306, 308, 307), (307, 308, 302, 301), (303, 307, 301, 175), (304, 305, 307, 303), (309, 310, 312, 311), (311, 312, 314, 313), (313, 314, 316, 315), (175, 301, 309, 198), (301, 302, 310, 309), (202, 313, 315, 204), (200, 311, 313, 202), (198, 309, 311, 200), (291, 292, 304, 303), (285, 286, 202, 204), (292, 293, 305, 304), (293, 294, 306, 305), (317, 320, 328, 325), (324, 323, 331, 332), (318, 321, 329, 326), (218, 219, 322, 321), (220, 185, 317, 323), (221, 220, 323, 324), (209, 208, 319, 320), (208, 186, 318, 319), (326, 329, 387, 384), (327, 326, 384, 385), (329, 330, 388, 387), (320, 319, 327, 328), (323, 317, 325, 331), (322, 324, 332, 330), (321, 322, 330, 329), (319, 318, 326, 327), (337, 338, 345, 344), (338, 339, 346, 345), (339, 340, 347, 346), (340, 341, 348, 347), (341, 342, 349, 348), (342, 343, 350, 349), (344, 345, 352, 351), (345, 346, 353, 352), (346, 347, 354, 353), (347, 348, 355, 354), (348, 349, 356, 355), (349, 350, 357, 356), (351, 352, 359, 358), (352, 353, 360, 359), (353, 354, 361, 360), (354, 355, 362, 361), (355, 356, 363, 362), (356, 357, 364, 363), (335, 351, 358, 336), (334, 344, 351, 335), (333, 337, 344, 334), (372, 373, 375, 374), (366, 368, 372, 365), (368, 369, 373, 372), (365, 372, 374, 367), (376, 371, 370, 377), (377, 370, 366, 365), (378, 377, 365, 367), (379, 380, 382, 381), (381, 382, 369, 368), (370, 381, 368, 366), (371, 379, 381, 370), (244, 251, 379, 371), (385, 384, 383, 386), (387, 388, 390, 389), (384, 387, 389, 383), (332, 331, 389, 390), (325, 328, 386, 383), (328, 327, 385, 386), (331, 325, 383, 389), (330, 332, 390, 388), (425, 432, 433, 426), (426, 433, 434, 427), (427, 434, 435, 428), (428, 435, 436, 429), (429, 436, 437, 430), (430, 437, 438, 431), (432, 439, 440, 433), (433, 440, 441, 434), (434, 441, 442, 435), (435, 442, 443, 436), (436, 443, 444, 437), (437, 444, 445, 438), (439, 446, 447, 440), (440, 447, 448, 441), (441, 448, 449, 442), (442, 449, 450, 443), (443, 450, 451, 444), (444, 451, 452, 445), (431, 438, 422, 423), (438, 445, 421, 422), (445, 452, 420, 421), (452, 415, 392, 420), (451, 414, 415, 452), (450, 413, 414, 451), (449, 412, 413, 450), (448, 411, 412, 449), (447, 410, 411, 448), (446, 409, 410, 447), (419, 391, 409, 446), (418, 419, 446, 439), (417, 418, 439, 432), (416, 417, 432, 425), (453, 459, 460, 454), (454, 460, 461, 455), (455, 461, 462, 456), (456, 462, 463, 457), (457, 463, 464, 458), (459, 465, 466, 460), (460, 466, 467, 461), (461, 467, 468, 462), (462, 468, 469, 463), (463, 469, 470, 464), (465, 471, 472, 466), (466, 472, 473, 467), (467, 473, 474, 468), (468, 474, 475, 469), (469, 475, 476, 470), (471, 477, 478, 472), (472, 478, 479, 473), (473, 479, 480, 474), (474, 480, 481, 475), (475, 481, 482, 476), (477, 483, 484, 478), (478, 484, 485, 479), (479, 485, 486, 480), (480, 486, 487, 481), (481, 487, 488, 482), (483, 489, 490, 484), (484, 490, 491, 485), (485, 491, 492, 486), (486, 492, 493, 487), (487, 493, 494, 488), (408, 453, 454, 407), (407, 454, 455, 406), (406, 455, 456, 405), (405, 456, 457, 404), (404, 457, 458, 403), (403, 458, 409, 391), (458, 464, 410, 409), (464, 470, 411, 410), (470, 476, 412, 411), (476, 482, 413, 412), (482, 488, 414, 413), (488, 494, 415, 414), (494, 402, 392, 415), (493, 401, 402, 494), (492, 400, 401, 493), (491, 399, 400, 492), (490, 398, 399, 491), (489, 397, 398, 490), (393, 560, 561, 394), (531, 604, 605, 532), (495, 591, 593, 501), (501, 593, 595, 507), (537, 609, 611, 542), (507, 595, 597, 514), (530, 603, 604, 531), (542, 611, 613, 548), (495, 501, 502, 496), (496, 502, 503, 497), (497, 503, 504, 498), (498, 504, 505, 499), (499, 505, 506, 500), (397, 566, 591, 495), (501, 507, 508, 502), (502, 508, 509, 503), (503, 509, 510, 504), (504, 510, 511, 505), (505, 511, 512, 506), (548, 613, 615, 554), (507, 514, 515, 508), (508, 515, 516, 509), (509, 516, 517, 510), (510, 517, 518, 511), (511, 518, 519, 512), (529, 602, 603, 530), (527, 599, 598, 526), (397, 495, 496, 398), (398, 496, 497, 399), (399, 497, 498, 400), (400, 498, 499, 401), (401, 499, 500, 402), (402, 500, 420, 392), (500, 506, 421, 420), (506, 512, 422, 421), (512, 519, 423, 422), (424, 576, 608, 536), (528, 600, 599, 527), (489, 589, 566, 397), (529, 748, 726, 396), (524, 731, 732, 525), (532, 751, 750, 531), (523, 730, 731, 524), (531, 750, 749, 530), (527, 740, 747, 528), (522, 729, 730, 523), (530, 749, 748, 529), (396, 726, 725, 395), (528, 747, 754, 535), (521, 728, 729, 522), (395, 725, 724, 394), (520, 727, 728, 521), (393, 723, 727, 520), (535, 754, 753, 534), (394, 724, 723, 393), (534, 753, 752, 533), (535, 601, 600, 528), (513, 596, 560, 393), (453, 577, 579, 459), (459, 579, 581, 465), (465, 581, 583, 471), (471, 583, 585, 477), (477, 585, 587, 483), (483, 587, 589, 489), (408, 567, 577, 453), (554, 615, 567, 408), (536, 608, 609, 537), (525, 732, 733, 526), (533, 752, 751, 532), (526, 733, 740, 527), (514, 597, 596, 513), (537, 542, 543, 147), (147, 543, 544, 538), (538, 544, 545, 539), (539, 545, 546, 540), (540, 546, 547, 541), (526, 598, 576, 424), (542, 548, 549, 543), (543, 549, 550, 544), (544, 550, 551, 545), (545, 551, 552, 546), (546, 552, 553, 547), (534, 607, 601, 535), (548, 554, 555, 549), (549, 555, 556, 550), (550, 556, 557, 551), (551, 557, 558, 552), (552, 558, 559, 553), (541, 547, 417, 416), (547, 553, 418, 417), (553, 559, 419, 418), (559, 403, 391, 419), (558, 404, 403, 559), (557, 405, 404, 558), (556, 406, 405, 557), (555, 407, 406, 556), (554, 408, 407, 555), (395, 562, 563, 396), (533, 606, 607, 534), (394, 561, 562, 395), (396, 563, 602, 529), (532, 605, 606, 533), (567, 616, 624, 577), (578, 580, 581, 579), (569, 632, 650, 603), (580, 618, 617, 581), (603, 650, 651, 604), (591, 686, 687, 593), (579, 626, 625, 578), (600, 627, 622, 574), (587, 684, 685, 589), (560, 675, 676, 561), (597, 690, 689, 596), (587, 649, 648, 586), (581, 617, 645, 583), (605, 652, 653, 606), (572, 571, 580, 578), (572, 619, 629, 607), (569, 682, 683, 586), (595, 688, 690, 597), (586, 683, 684, 587), (589, 685, 680, 566), (593, 687, 688, 595), (563, 678, 679, 564), (596, 689, 675, 560), (562, 677, 678, 563), (575, 707, 710, 599), (599, 600, 574, 575), (615, 633, 616, 567), (577, 624, 626, 579), (574, 622, 630, 612), (606, 571, 572, 607), (583, 645, 647, 585), (585, 647, 649, 587), (586, 648, 632, 569), (602, 568, 569, 603), (563, 564, 568, 602), (609, 712, 714, 611), (610, 612, 613, 611), (612, 630, 631, 613), (578, 625, 619, 572), (601, 628, 627, 600), (613, 631, 633, 615), (575, 574, 612, 610), (576, 708, 711, 608), (625, 636, 573, 619), (631, 642, 643, 633), (629, 640, 639, 628), (624, 635, 637, 626), (616, 614, 635, 624), (628, 639, 638, 627), (633, 643, 614, 616), (622, 634, 641, 630), (630, 641, 642, 631), (627, 638, 634, 622), (626, 637, 636, 625), (607, 629, 628, 601), (641, 769, 770, 642), (638, 766, 761, 634), (637, 765, 764, 636), (573, 757, 768, 640), (636, 764, 757, 573), (642, 770, 772, 643), (640, 768, 767, 639), (635, 763, 765, 637), (614, 759, 763, 635), (639, 767, 766, 638), (643, 772, 759, 614), (619, 573, 640, 629), (647, 656, 658, 649), (650, 659, 660, 651), (618, 584, 582, 617), (653, 662, 570, 620), (648, 657, 654, 632), (632, 654, 659, 650), (620, 570, 584, 618), (652, 661, 662, 653), (649, 658, 657, 648), (606, 653, 620, 571), (571, 620, 618, 580), (604, 651, 652, 605), (659, 671, 672, 660), (584, 646, 644, 582), (662, 674, 621, 570), (657, 669, 664, 654), (654, 664, 671, 659), (570, 621, 646, 584), (661, 673, 674, 662), (658, 670, 669, 657), (582, 644, 666, 655), (651, 660, 661, 652), (645, 655, 656, 647), (617, 582, 655, 645), (646, 665, 666, 644), (665, 667, 668, 666), (667, 669, 670, 668), (663, 664, 669, 667), (623, 663, 667, 665), (621, 623, 665, 646), (673, 623, 621, 674), (672, 663, 623, 673), (671, 664, 663, 672), (656, 668, 670, 658), (660, 672, 673, 661), (655, 666, 668, 656), (687, 702, 704, 688), (679, 565, 693, 681), (689, 705, 594, 675), (680, 692, 700, 686), (685, 698, 692, 680), (686, 700, 702, 687), (678, 588, 565, 679), (690, 706, 705, 689), (684, 696, 698, 685), (677, 590, 588, 678), (688, 704, 706, 690), (676, 592, 590, 677), (564, 679, 681, 568), (561, 676, 677, 562), (568, 681, 682, 569), (566, 680, 686, 591), (695, 697, 698, 696), (697, 691, 692, 698), (693, 565, 691, 697), (694, 693, 697, 695), (699, 701, 702, 700), (701, 703, 704, 702), (703, 705, 706, 704), (565, 588, 699, 691), (691, 699, 700, 692), (592, 594, 705, 703), (590, 592, 703, 701), (588, 590, 701, 699), (681, 693, 694, 682), (675, 594, 592, 676), (682, 694, 695, 683), (683, 695, 696, 684), (707, 715, 718, 710), (714, 722, 721, 713), (708, 716, 719, 711), (608, 711, 712, 609), (610, 713, 707, 575), (611, 714, 713, 610), (599, 710, 709, 598), (598, 709, 708, 576), (716, 774, 777, 719), (717, 775, 774, 716), (719, 777, 778, 720), (710, 718, 717, 709), (713, 721, 715, 707), (712, 720, 722, 714), (711, 719, 720, 712), (709, 717, 716, 708), (727, 734, 735, 728), (728, 735, 736, 729), (729, 736, 737, 730), (730, 737, 738, 731), (731, 738, 739, 732), (732, 739, 740, 733), (734, 741, 742, 735), (735, 742, 743, 736), (736, 743, 744, 737), (737, 744, 745, 738), (738, 745, 746, 739), (739, 746, 747, 740), (741, 748, 749, 742), (742, 749, 750, 743), (743, 750, 751, 744), (744, 751, 752, 745), (745, 752, 753, 746), (746, 753, 754, 747), (725, 726, 748, 741), (724, 725, 741, 734), (723, 724, 734, 727), (762, 764, 765, 763), (756, 755, 762, 758), (758, 762, 763, 759), (755, 757, 764, 762), (766, 767, 760, 761), (767, 755, 756, 760), (768, 757, 755, 767), (769, 771, 772, 770), (771, 758, 759, 772), (760, 756, 758, 771), (761, 760, 771, 769), (634, 761, 769, 641), (775, 776, 773, 774), (777, 779, 780, 778), (774, 773, 779, 777), (722, 780, 779, 721), (715, 773, 776, 718), (718, 776, 775, 717), (721, 779, 773, 715), (720, 778, 780, 722)])
_uv = me_cube.uv_layers.new(name='UVMap')
_uv.uv.foreach_set('vector', [0.6563, 0.625, 0.6875, 0.625, 0.6875, 0.6563, 0.6563, 0.6563, 0.6875, 0.625, 0.7188, 0.625, 0.7187, 0.6563, 0.6875, 0.6563, 0.7188, 0.625, 0.75, 0.625, 0.75, 0.6563, 0.7187, 0.6563, 0.75, 0.625, 0.7813, 0.625, 0.7813, 0.6563, 0.75, 0.6563, 0.7813, 0.625, 0.8125, 0.625, 0.8125, 0.6563, 0.7813, 0.6563, 0.8125, 0.625, 0.8438, 0.625, 0.8438, 0.6562, 0.8125, 0.6563, 0.6563, 0.6563, 0.6875, 0.6563, 0.6875, 0.6875, 0.6562, 0.6875, 0.6875, 0.6563, 0.7187, 0.6563, 0.7188, 0.6875, 0.6875, 0.6875, 0.7187, 0.6563, 0.75, 0.6563, 0.75, 0.6875, 0.7188, 0.6875, 0.75, 0.6563, 0.7813, 0.6563, 0.7813, 0.6875, 0.75, 0.6875, 0.7813, 0.6563, 0.8125, 0.6563, 0.8125, 0.6875, 0.7813, 0.6875, 0.8125, 0.6563, 0.8438, 0.6562, 0.8438, 0.6875, 0.8125, 0.6875, 0.6562, 0.6875, 0.6875, 0.6875, 0.6875, 0.7188, 0.6562, 0.7188, 0.6875, 0.6875, 0.7188, 0.6875, 0.7188, 0.7188, 0.6875, 0.7188, 0.7188, 0.6875, 0.75, 0.6875, 0.75, 0.7188, 0.7188, 0.7188, 0.75, 0.6875, 0.7813, 0.6875, 0.7813, 0.7188, 0.75, 0.7188, 0.7813, 0.6875, 0.8125, 0.6875, 0.8125, 0.7188, 0.7813, 0.7188, 0.8125, 0.6875, 0.8438, 0.6875, 0.8438, 0.7188, 0.8125, 0.7188, 0.8438, 0.625, 0.875, 0.625, 0.875, 0.6563, 0.8438, 0.6562, 0.8438, 0.6562, 0.875, 0.6563, 0.875, 0.6875, 0.8438, 0.6875, 0.8438, 0.6875, 0.875, 0.6875, 0.875, 0.7188, 0.8438, 0.7188, 0.8438, 0.7188, 0.875, 0.7188, 0.875, 0.75, 0.8438, 0.75, 0.8125, 0.7188, 0.8438, 0.7188, 0.8438, 0.75, 0.8125, 0.75, 0.7813, 0.7188, 0.8125, 0.7188, 0.8125, 0.75, 0.7813, 0.75, 0.75, 0.7188, 0.7813, 0.7188, 0.7813, 0.75, 0.75, 0.75, 0.7188, 0.7188, 0.75, 0.7188, 0.75, 0.75, 0.7188, 0.75, 0.6875, 0.7188, 0.7188, 0.7188, 0.7188, 0.75, 0.6875, 0.75, 0.6562, 0.7188, 0.6875, 0.7188, 0.6875, 0.75, 0.6563, 0.75, 0.625, 0.7188, 0.6562, 0.7188, 0.6563, 0.75, 0.625, 0.75, 0.625, 0.6875, 0.6562, 0.6875, 0.6562, 0.7188, 0.625, 0.7188, 0.625, 0.6563, 0.6563, 0.6563, 0.6562, 0.6875, 0.625, 0.6875, 0.625, 0.625, 0.6563, 0.625, 0.6563, 0.6563, 0.625, 0.6563, 0.4375, 0.7813, 0.4688, 0.7813, 0.4688, 0.8125, 0.4375, 0.8125, 0.4688, 0.7813, 0.5, 0.7813, 0.5, 0.8125, 0.4688, 0.8125, 0.5, 0.7813, 0.5313, 0.7813, 0.5312, 0.8125, 0.5, 0.8125, 0.5313, 0.7813, 0.5625, 0.7812, 0.5625, 0.8125, 0.5312, 0.8125, 0.5625, 0.7812, 0.5938, 0.7812, 0.5938, 0.8125, 0.5625, 0.8125, 0.4375, 0.8125, 0.4688, 0.8125, 0.4688, 0.8438, 0.4375, 0.8438, 0.4688, 0.8125, 0.5, 0.8125, 0.5, 0.8438, 0.4688, 0.8438, 0.5, 0.8125, 0.5312, 0.8125, 0.5313, 0.8438, 0.5, 0.8438, 0.5312, 0.8125, 0.5625, 0.8125, 0.5625, 0.8438, 0.5313, 0.8438, 0.5625, 0.8125, 0.5938, 0.8125, 0.5938, 0.8438, 0.5625, 0.8438, 0.4375, 0.8438, 0.4688, 0.8438, 0.4688, 0.875, 0.4375, 0.875, 0.4688, 0.8438, 0.5, 0.8438, 0.5, 0.875, 0.4688, 0.875, 0.5, 0.8438, 0.5313, 0.8438, 0.5312, 0.875, 0.5, 0.875, 0.5313, 0.8438, 0.5625, 0.8438, 0.5625, 0.875, 0.5312, 0.875, 0.5625, 0.8438, 0.5938, 0.8438, 0.5938, 0.875, 0.5625, 0.875, 0.4375, 0.875, 0.4688, 0.875, 0.4688, 0.9063, 0.4375, 0.9063, 0.4688, 0.875, 0.5, 0.875, 0.5, 0.9063, 0.4688, 0.9063, 0.5, 0.875, 0.5312, 0.875, 0.5313, 0.9063, 0.5, 0.9063, 0.5312, 0.875, 0.5625, 0.875, 0.5625, 0.9063, 0.5313, 0.9063, 0.5625, 0.875, 0.5938, 0.875, 0.5938, 0.9063, 0.5625, 0.9063, 0.4375, 0.9063, 0.4688, 0.9063, 0.4688, 0.9375, 0.4375, 0.9375, 0.4688, 0.9063, 0.5, 0.9063, 0.5, 0.9375, 0.4688, 0.9375, 0.5, 0.9063, 0.5313, 0.9063, 0.5312, 0.9375, 0.5, 0.9375, 0.5313, 0.9063, 0.5625, 0.9063, 0.5625, 0.9375, 0.5312, 0.9375, 0.5625, 0.9063, 0.5938, 0.9063, 0.5938, 0.9375, 0.5625, 0.9375, 0.4375, 0.9375, 0.4688, 0.9375, 0.4688, 0.9688, 0.4375, 0.9688, 0.4688, 0.9375, 0.5, 0.9375, 0.5, 0.9688, 0.4688, 0.9688, 0.5, 0.9375, 0.5312, 0.9375, 0.5313, 0.9688, 0.5, 0.9688, 0.5312, 0.9375, 0.5625, 0.9375, 0.5625, 0.9688, 0.5313, 0.9688, 0.5625, 0.9375, 0.5938, 0.9375, 0.5938, 0.9688, 0.5625, 0.9688, 0.4375, 0.75, 0.4688, 0.75, 0.4688, 0.7813, 0.4375, 0.7813, 0.4688, 0.75, 0.5, 0.75, 0.5, 0.7813, 0.4688, 0.7813, 0.5, 0.75, 0.5312, 0.75, 0.5313, 0.7813, 0.5, 0.7813, 0.5312, 0.75, 0.5625, 0.75, 0.5625, 0.7812, 0.5313, 0.7813, 0.5625, 0.75, 0.5938, 0.75, 0.5938, 0.7812, 0.5625, 0.7812, 0.5938, 0.75, 0.625, 0.75, 0.625, 0.7813, 0.5938, 0.7812, 0.5938, 0.7812, 0.625, 0.7813, 0.625, 0.8125, 0.5938, 0.8125, 0.5938, 0.8125, 0.625, 0.8125, 0.625, 0.8438, 0.5938, 0.8438, 0.5938, 0.8438, 0.625, 0.8438, 0.625, 0.875, 0.5938, 0.875, 0.5938, 0.875, 0.625, 0.875, 0.625, 0.9063, 0.5938, 0.9063, 0.5938, 0.9063, 0.625, 0.9063, 0.625, 0.9375, 0.5938, 0.9375, 0.5938, 0.9375, 0.625, 0.9375, 0.625, 0.9688, 0.5938, 0.9688, 0.5938, 0.9688, 0.625, 0.9688, 0.625, 1.0, 0.5938, 1.0, 0.5625, 0.9688, 0.5938, 0.9688, 0.5938, 1.0, 0.5625, 1.0, 0.5313, 0.9688, 0.5625, 0.9688, 0.5625, 1.0, 0.5313, 1.0, 0.5, 0.9688, 0.5313, 0.9688, 0.5313, 1.0, 0.5, 1.0, 0.4688, 0.9688, 0.5, 0.9688, 0.5, 1.0, 0.4688, 1.0, 0.4375, 0.9688, 0.4688, 0.9688, 0.4688, 1.0, 0.4375, 1.0, 0.125, 0.625, 0.125, 0.6563, 0.125, 0.6563, 0.125, 0.625, 0.2188, 0.7188, 0.25, 0.7188, 0.25, 0.7188, 0.2188, 0.7188, 0.4375, 0.03125, 0.4375, 0.0625, 0.4375, 0.0625, 0.4375, 0.03125, 0.4375, 0.0625, 0.4375, 0.09375, 0.4375, 0.09375, 0.4375, 0.0625, 0.4375, 0.625, 0.4375, 0.6563, 0.4375, 0.6563, 0.4375, 0.625, 0.4375, 0.09375, 0.4375, 0.125, 0.4375, 0.125, 0.4375, 0.09375, 0.1875, 0.7188, 0.2188, 0.7188, 0.2188, 0.7188, 0.1875, 0.7188, 0.4375, 0.6563, 0.4375, 0.6875, 0.4375, 0.6875, 0.4375, 0.6563, 0.4375, 0.03125, 0.4688, 0.03125, 0.4688, 0.0625, 0.4375, 0.0625, 0.4688, 0.03125, 0.5, 0.03125, 0.5, 0.0625, 0.4688, 0.0625, 0.5, 0.03125, 0.5312, 0.03125, 0.5312, 0.0625, 0.5, 0.0625, 0.5312, 0.03125, 0.5625, 0.03125, 0.5625, 0.0625, 0.5312, 0.0625, 0.5625, 0.03125, 0.5938, 0.03125, 0.5938, 0.0625, 0.5625, 0.0625, 0.4375, 0.0, 0.4375, 0.03125, 0.4375, 0.03125, 0.4375, 0.0, 0.4375, 0.0625, 0.4688, 0.0625, 0.4688, 0.09375, 0.4375, 0.09375, 0.4688, 0.0625, 0.5, 0.0625, 0.5, 0.09375, 0.4688, 0.09375, 0.5, 0.0625, 0.5312, 0.0625, 0.5313, 0.09375, 0.5, 0.09375, 0.5312, 0.0625, 0.5625, 0.0625, 0.5625, 0.09375, 0.5313, 0.09375, 0.5625, 0.0625, 0.5938, 0.0625, 0.5938, 0.09375, 0.5625, 0.09375, 0.4375, 0.6875, 0.4375, 0.7188, 0.4375, 0.7188, 0.4375, 0.6875, 0.4375, 0.09375, 0.4688, 0.09375, 0.4688, 0.125, 0.4375, 0.125, 0.4688, 0.09375, 0.5, 0.09375, 0.5, 0.125, 0.4688, 0.125, 0.5, 0.09375, 0.5313, 0.09375, 0.5312, 0.125, 0.5, 0.125, 0.5313, 0.09375, 0.5625, 0.09375, 0.5625, 0.125, 0.5312, 0.125, 0.5625, 0.09375, 0.5938, 0.09375, 0.5938, 0.125, 0.5625, 0.125, 0.1563, 0.7188, 0.1875, 0.7188, 0.1875, 0.7188, 0.1563, 0.7188, 0.3438, 0.6563, 0.3438, 0.625, 0.3438, 0.625, 0.3438, 0.6563, 0.4375, 0.0, 0.4688, 0.0, 0.4688, 0.03125, 0.4375, 0.03125, 0.4688, 0.0, 0.5, 0.0, 0.5, 0.03125, 0.4688, 0.03125, 0.5, 0.0, 0.5313, 0.0, 0.5312, 0.03125, 0.5, 0.03125, 0.5313, 0.0, 0.5625, 0.0, 0.5625, 0.03125, 0.5312, 0.03125, 0.5625, 0.0, 0.5938, 0.0, 0.5938, 0.03125, 0.5625, 0.03125, 0.5938, 0.0, 0.625, 0.0, 0.625, 0.03125, 0.5938, 0.03125, 0.5938, 0.03125, 0.625, 0.03125, 0.625, 0.0625, 0.5938, 0.0625, 0.5938, 0.0625, 0.625, 0.0625, 0.625, 0.09375, 0.5938, 0.09375, 0.5938, 0.09375, 0.625, 0.09375, 0.625, 0.125, 0.5938, 0.125, 0.0, 0.0, 0.0, 0.0, 0.0, 0.0, 0.0, 0.0, 0.3438, 0.6875, 0.3438, 0.6563, 0.3438, 0.6563, 0.3438, 0.6875, 0.4375, 0.9688, 0.4375, 1.0, 0.4375, 1.0, 0.4375, 0.9688, 0.1563, 0.7188, 0.125, 0.7188, 0.125, 0.7188, 0.1563, 0.7188, 0.0, 0.0, 0.0, 0.0, 0.0, 0.0, 0.0, 0.0, 0.25, 0.7188, 0.2188, 0.7188, 0.2188, 0.7188, 0.25, 0.7188, 0.0, 0.0, 0.0, 0.0, 0.0, 0.0, 0.0, 0.0, 0.2188, 0.7188, 0.1875, 0.7188, 0.1875, 0.7188, 0.2188, 0.7188, 0.3438, 0.6563, 0.3438, 0.6875, 0.3438, 0.6875, 0.3438, 0.6563, 0.0, 0.0, 0.0, 0.0, 0.0, 0.0, 0.0, 0.0, 0.1875, 0.7188, 0.1563, 0.7188, 0.1563, 0.7188, 0.1875, 0.7188, 0.125, 0.7188, 0.125, 0.6875, 0.125, 0.6875, 0.125, 0.7188, 0.3438, 0.6875, 0.3438, 0.7188, 0.3438, 0.7188, 0.3438, 0.6875, 0.0, 0.0, 0.0, 0.0, 0.0, 0.0, 0.0, 0.0, 0.125, 0.6875, 0.125, 0.6563, 0.125, 0.6563, 0.125, 0.6875, 0.0, 0.0, 0.0, 0.0, 0.0, 0.0, 0.0, 0.0, 0.0, 0.0, 0.0, 0.0, 0.0, 0.0, 0.0, 0.0, 0.3438, 0.7188, 0.3125, 0.7188, 0.3125, 0.7188, 0.3438, 0.7188, 0.125, 0.6563, 0.125, 0.625, 0.125, 0.625, 0.125, 0.6563, 0.3125, 0.7188, 0.2812, 0.7188, 0.2812, 0.7188, 0.3125, 0.7188, 0.3438, 0.7188, 0.3438, 0.6875, 0.3438, 0.6875, 0.3438, 0.7188, 0.0, 0.0, 0.0, 0.0, 0.0, 0.0, 0.0, 0.0, 0.4375, 0.7813, 0.4375, 0.8125, 0.4375, 0.8125, 0.4375, 0.7813, 0.4375, 0.8125, 0.4375, 0.8438, 0.4375, 0.8438, 0.4375, 0.8125, 0.4375, 0.8438, 0.4375, 0.875, 0.4375, 0.875, 0.4375, 0.8438, 0.4375, 0.875, 0.4375, 0.9063, 0.4375, 0.9063, 0.4375, 0.875, 0.4375, 0.9063, 0.4375, 0.9375, 0.4375, 0.9375, 0.4375, 0.9063, 0.4375, 0.9375, 0.4375, 0.9688, 0.4375, 0.9688, 0.4375, 0.9375, 0.4375, 0.75, 0.4375, 0.7813, 0.4375, 0.7813, 0.4375, 0.75, 0.4375, 0.7188, 0.4375, 0.75, 0.4375, 0.75, 0.4375, 0.7188, 0.0, 0.0, 0.0, 0.0, 0.0, 0.0, 0.0, 0.0, 0.0, 0.0, 0.0, 0.0, 0.0, 0.0, 0.0, 0.0, 0.2812, 0.7188, 0.25, 0.7188, 0.25, 0.7188, 0.2812, 0.7188, 0.3438, 0.625, 0.3438, 0.6563, 0.3438, 0.6563, 0.3438, 0.625, 0.0, 0.0, 0.0, 0.0, 0.0, 0.0, 0.0, 0.0, 0.4375, 0.625, 0.4688, 0.625, 0.4688, 0.6563, 0.4375, 0.6563, 0.4688, 0.625, 0.5, 0.625, 0.5, 0.6563, 0.4688, 0.6563, 0.5, 0.625, 0.5312, 0.625, 0.5313, 0.6563, 0.5, 0.6563, 0.5312, 0.625, 0.5625, 0.625, 0.5625, 0.6563, 0.5313, 0.6563, 0.5625, 0.625, 0.5938, 0.625, 0.5938, 0.6563, 0.5625, 0.6563, 0.0, 0.0, 0.0, 0.0, 0.0, 0.0, 0.0, 0.0, 0.4375, 0.6563, 0.4688, 0.6563, 0.4688, 0.6875, 0.4375, 0.6875, 0.4688, 0.6563, 0.5, 0.6563, 0.5, 0.6875, 0.4688, 0.6875, 0.5, 0.6563, 0.5313, 0.6563, 0.5312, 0.6875, 0.5, 0.6875, 0.5313, 0.6563, 0.5625, 0.6563, 0.5625, 0.6875, 0.5312, 0.6875, 0.5625, 0.6563, 0.5938, 0.6563, 0.5938, 0.6875, 0.5625, 0.6875, 0.3125, 0.7188, 0.3438, 0.7188, 0.3438, 0.7188, 0.3125, 0.7188, 0.4375, 0.6875, 0.4688, 0.6875, 0.4688, 0.7187, 0.4375, 0.7188, 0.4688, 0.6875, 0.5, 0.6875, 0.5, 0.7188, 0.4688, 0.7187, 0.5, 0.6875, 0.5312, 0.6875, 0.5313, 0.7187, 0.5, 0.7188, 0.5312, 0.6875, 0.5625, 0.6875, 0.5625, 0.7188, 0.5313, 0.7187, 0.5625, 0.6875, 0.5938, 0.6875, 0.5938, 0.7188, 0.5625, 0.7188, 0.5938, 0.625, 0.625, 0.625, 0.625, 0.6563, 0.5938, 0.6563, 0.5938, 0.6563, 0.625, 0.6563, 0.625, 0.6875, 0.5938, 0.6875, 0.5938, 0.6875, 0.625, 0.6875, 0.625, 0.7188, 0.5938, 0.7188, 0.5938, 0.7188, 0.625, 0.7188, 0.625, 0.75, 0.5938, 0.75, 0.5625, 0.7188, 0.5938, 0.7188, 0.5938, 0.75, 0.5625, 0.75, 0.5313, 0.7187, 0.5625, 0.7188, 0.5625, 0.75, 0.5312, 0.75, 0.5, 0.7188, 0.5313, 0.7187, 0.5312, 0.75, 0.5, 0.75, 0.4688, 0.7187, 0.5, 0.7188, 0.5, 0.75, 0.4688, 0.75, 0.4375, 0.7188, 0.4688, 0.7187, 0.4688, 0.75, 0.4375, 0.75, 0.125, 0.6875, 0.125, 0.7188, 0.125, 0.7188, 0.125, 0.6875, 0.2812, 0.7188, 0.3125, 0.7188, 0.3125, 0.7188, 0.2812, 0.7188, 0.125, 0.6563, 0.125, 0.6875, 0.125, 0.6875, 0.125, 0.6563, 0.125, 0.7188, 0.1563, 0.7188, 0.1563, 0.7188, 0.125, 0.7188, 0.25, 0.7188, 0.2812, 0.7188, 0.2812, 0.7188, 0.25, 0.7188, 0.4375, 0.75, 0.4375, 0.7813, 0.4375, 0.7813, 0.4375, 0.75, 0.4063, 0.8125, 0.4375, 0.8125, 0.4375, 0.8438, 0.4063, 0.8438, 0.1875, 0.75, 0.1875, 0.7188, 0.1875, 0.7188, 0.1875, 0.75, 0.4063, 0.8438, 0.4375, 0.8438, 0.4375, 0.8438, 0.4063, 0.8438, 0.1875, 0.7188, 0.2188, 0.7188, 0.2188, 0.7188, 0.1875, 0.7188, 0.4375, 0.03125, 0.4375, 0.0625, 0.4375, 0.0625, 0.4375, 0.03125, 0.4375, 0.8125, 0.4063, 0.8125, 0.4063, 0.8125, 0.4375, 0.8125, 0.3438, 0.6875, 0.375, 0.6875, 0.375, 0.6875, 0.3438, 0.6875, 0.4375, 0.9375, 0.4375, 0.9688, 0.4375, 0.9688, 0.4375, 0.9375, 0.125, 0.625, 0.125, 0.6563, 0.125, 0.6563, 0.125, 0.625, 0.0, 0.0, 0.0, 0.0, 0.0, 0.0, 0.0, 0.0, 0.4375, 0.9375, 0.4063, 0.9375, 0.4063, 0.9375, 0.4375, 0.9375, 0.4375, 0.8438, 0.4375, 0.875, 0.4375, 0.875, 0.4375, 0.8438, 0.25, 0.7188, 0.2812, 0.7188, 0.2812, 0.7188, 0.25, 0.7188, 0.375, 0.8125, 0.4063, 0.8125, 0.4063, 0.8438, 0.375, 0.8438, 0.3125, 0.75, 0.3125, 0.7188, 0.3125, 0.7188, 0.3125, 0.75, 0.375, 0.9375, 0.4063, 0.9375, 0.4063, 0.9375, 0.375, 0.9375, 0.4375, 0.09375, 0.4375, 0.125, 0.4375, 0.125, 0.4375, 0.09375, 0.4063, 0.9375, 0.4375, 0.9375, 0.4375, 0.9375, 0.4063, 0.9375, 0.4375, 0.9688, 0.4375, 1.0, 0.4375, 1.0, 0.4375, 0.9688, 0.4375, 0.0625, 0.4375, 0.09375, 0.4375, 0.09375, 0.4375, 0.0625, 0.125, 0.7188, 0.125, 0.75, 0.125, 0.75, 0.125, 0.7188, 0.0, 0.0, 0.0, 0.0, 0.0, 0.0, 0.0, 0.0, 0.125, 0.6875, 0.125, 0.7188, 0.125, 0.7188, 0.125, 0.6875, 0.375, 0.6563, 0.3438, 0.6563, 0.3438, 0.6563, 0.375, 0.6563, 0.3438, 0.6563, 0.375, 0.6563, 0.375, 0.6875, 0.3438, 0.6875, 0.4375, 0.7188, 0.4375, 0.75, 0.4375, 0.75, 0.4375, 0.7188, 0.4375, 0.7813, 0.4375, 0.8125, 0.4375, 0.8125, 0.4375, 0.7813, 0.375, 0.6875, 0.4063, 0.6875, 0.4063, 0.6875, 0.375, 0.6875, 0.2812, 0.7188, 0.3125, 0.7188, 0.3125, 0.75, 0.2813, 0.75, 0.4375, 0.875, 0.4375, 0.9063, 0.4375, 0.9063, 0.4375, 0.875, 0.4375, 0.9063, 0.4375, 0.9375, 0.4375, 0.9375, 0.4375, 0.9063, 0.4063, 0.9375, 0.375, 0.9375, 0.375, 0.9375, 0.4063, 0.9375, 0.1563, 0.7188, 0.1875, 0.7188, 0.1875, 0.75, 0.1563, 0.75, 0.125, 0.7188, 0.1563, 0.7188, 0.1563, 0.75, 0.125, 0.75, 0.4375, 0.625, 0.4375, 0.6563, 0.4375, 0.6563, 0.4375, 0.625, 0.4063, 0.6563, 0.4375, 0.6563, 0.4375, 0.6875, 0.4063, 0.6875, 0.4063, 0.6875, 0.4375, 0.6875, 0.4375, 0.6875, 0.4063, 0.6875, 0.4063, 0.8125, 0.375, 0.8125, 0.375, 0.8125, 0.4063, 0.8125, 0.3438, 0.7188, 0.3438, 0.6875, 0.3438, 0.6875, 0.3438, 0.7188, 0.4375, 0.6875, 0.4375, 0.7188, 0.4375, 0.7188, 0.4375, 0.6875, 0.375, 0.6563, 0.4063, 0.6563, 0.4063, 0.6875, 0.375, 0.6875, 0.0, 0.0, 0.0, 0.0, 0.0, 0.0, 0.0, 0.0, 0.4063, 0.8125, 0.375, 0.8125, 0.375, 0.8125, 0.4063, 0.8125, 0.4375, 0.6875, 0.4375, 0.7188, 0.4375, 0.7188, 0.4375, 0.6875, 0.3125, 0.7188, 0.3438, 0.7188, 0.3438, 0.7188, 0.3125, 0.7188, 0.4375, 0.7813, 0.4375, 0.8125, 0.4375, 0.8125, 0.4375, 0.7813, 0.4375, 0.75, 0.4375, 0.7813, 0.4375, 0.7813, 0.4375, 0.75, 0.3438, 0.7188, 0.3438, 0.6875, 0.3438, 0.6875, 0.3438, 0.7188, 0.4375, 0.7188, 0.4375, 0.75, 0.4375, 0.75, 0.4375, 0.7188, 0.375, 0.6875, 0.4063, 0.6875, 0.4063, 0.6875, 0.375, 0.6875, 0.4063, 0.6875, 0.4375, 0.6875, 0.4375, 0.6875, 0.4063, 0.6875, 0.3438, 0.6875, 0.375, 0.6875, 0.375, 0.6875, 0.3438, 0.6875, 0.4375, 0.8125, 0.4063, 0.8125, 0.4063, 0.8125, 0.4375, 0.8125, 0.3125, 0.7188, 0.3438, 0.7188, 0.3438, 0.7188, 0.3125, 0.7188, 0.4063, 0.6875, 0.4375, 0.6875, 0.4375, 0.6875, 0.4063, 0.6875, 0.3438, 0.6875, 0.375, 0.6875, 0.375, 0.6875, 0.3438, 0.6875, 0.4375, 0.8125, 0.4063, 0.8125, 0.4063, 0.8125, 0.4375, 0.8125, 0.3125, 0.75, 0.3125, 0.7188, 0.3125, 0.7188, 0.3125, 0.75, 0.4063, 0.8125, 0.375, 0.8125, 0.375, 0.8125, 0.4063, 0.8125, 0.4375, 0.6875, 0.4375, 0.7188, 0.4375, 0.7188, 0.4375, 0.6875, 0.3125, 0.7188, 0.3438, 0.7188, 0.3438, 0.7188, 0.3125, 0.7188, 0.4375, 0.7813, 0.4375, 0.8125, 0.4375, 0.8125, 0.4375, 0.7813, 0.4375, 0.75, 0.4375, 0.7813, 0.4375, 0.7813, 0.4375, 0.75, 0.3438, 0.7188, 0.3438, 0.6875, 0.3438, 0.6875, 0.3438, 0.7188, 0.4375, 0.7188, 0.4375, 0.75, 0.4375, 0.75, 0.4375, 0.7188, 0.3125, 0.75, 0.3125, 0.7188, 0.3125, 0.7188, 0.3125, 0.75, 0.4375, 0.9063, 0.4375, 0.9375, 0.4375, 0.9375, 0.4375, 0.9063, 0.1875, 0.7188, 0.2188, 0.7188, 0.2188, 0.7188, 0.1875, 0.7188, 0.4063, 0.8438, 0.4375, 0.8438, 0.4375, 0.8438, 0.4063, 0.8438, 0.2812, 0.7188, 0.2813, 0.75, 0.2813, 0.75, 0.2812, 0.7188, 0.4063, 0.9375, 0.375, 0.9375, 0.375, 0.9375, 0.4063, 0.9375, 0.1875, 0.75, 0.1875, 0.7188, 0.1875, 0.7188, 0.1875, 0.75, 0.375, 0.8438, 0.4063, 0.8438, 0.4063, 0.8438, 0.375, 0.8438, 0.25, 0.7188, 0.2812, 0.7188, 0.2812, 0.7188, 0.25, 0.7188, 0.4375, 0.9375, 0.4063, 0.9375, 0.4063, 0.9375, 0.4375, 0.9375, 0.2812, 0.7188, 0.2813, 0.75, 0.2813, 0.75, 0.2812, 0.7188, 0.375, 0.8438, 0.4063, 0.8438, 0.4063, 0.8438, 0.375, 0.8438, 0.2188, 0.7188, 0.25, 0.7188, 0.25, 0.7188, 0.2188, 0.7188, 0.1875, 0.7188, 0.2188, 0.7188, 0.2188, 0.7188, 0.1875, 0.7188, 0.4063, 0.8438, 0.4375, 0.8438, 0.4375, 0.8438, 0.4063, 0.8438, 0.2812, 0.7188, 0.2813, 0.75, 0.2813, 0.75, 0.2812, 0.7188, 0.4063, 0.9375, 0.375, 0.9375, 0.375, 0.9375, 0.4063, 0.9375, 0.1875, 0.75, 0.1875, 0.7188, 0.1875, 0.7188, 0.1875, 0.75, 0.375, 0.8438, 0.4063, 0.8438, 0.4063, 0.8438, 0.375, 0.8438, 0.25, 0.7188, 0.2812, 0.7188, 0.2812, 0.7188, 0.25, 0.7188, 0.4375, 0.9375, 0.4063, 0.9375, 0.4063, 0.9375, 0.4375, 0.9375, 0.4375, 0.8438, 0.4375, 0.875, 0.4375, 0.875, 0.4375, 0.8438, 0.2188, 0.7188, 0.25, 0.7188, 0.25, 0.7188, 0.2188, 0.7188, 0.4375, 0.875, 0.4375, 0.9063, 0.4375, 0.9063, 0.4375, 0.875, 0.4375, 0.8438, 0.4375, 0.875, 0.4375, 0.875, 0.4375, 0.8438, 0.4063, 0.8438, 0.4375, 0.8438, 0.4375, 0.875, 0.4063, 0.875, 0.4063, 0.875, 0.4375, 0.875, 0.4375, 0.9063, 0.4063, 0.9062, 0.4063, 0.9062, 0.4375, 0.9063, 0.4375, 0.9375, 0.4063, 0.9375, 0.375, 0.9063, 0.4063, 0.9062, 0.4063, 0.9375, 0.375, 0.9375, 0.375, 0.875, 0.4063, 0.875, 0.4063, 0.9062, 0.375, 0.9063, 0.375, 0.8438, 0.4063, 0.8438, 0.4063, 0.875, 0.375, 0.875, 0.25, 0.7188, 0.2812, 0.7188, 0.2813, 0.75, 0.25, 0.75, 0.2188, 0.7188, 0.25, 0.7188, 0.25, 0.75, 0.2188, 0.75, 0.1875, 0.7188, 0.2188, 0.7188, 0.2188, 0.75, 0.1875, 0.75, 0.4375, 0.9063, 0.4375, 0.9375, 0.4375, 0.9375, 0.4375, 0.9063, 0.2188, 0.7188, 0.25, 0.7188, 0.25, 0.7188, 0.2188, 0.7188, 0.4375, 0.875, 0.4375, 0.9063, 0.4375, 0.9063, 0.4375, 0.875, 0.4375, 0.0625, 0.4375, 0.09375, 0.4375, 0.09375, 0.4375, 0.0625, 0.125, 0.75, 0.1563, 0.75, 0.1563, 0.75, 0.125, 0.75, 0.0, 0.0, 0.0, 0.0, 0.0, 0.0, 0.0, 0.0, 0.4375, 0.0, 0.4375, 0.03125, 0.4375, 0.03125, 0.4375, 0.0, 0.4375, 0.9688, 0.4375, 1.0, 0.4375, 1.0, 0.4375, 0.9688, 0.4375, 0.03125, 0.4375, 0.0625, 0.4375, 0.0625, 0.4375, 0.03125, 0.125, 0.7188, 0.125, 0.75, 0.125, 0.75, 0.125, 0.7188, 0.0, 0.0, 0.0, 0.0, 0.0, 0.0, 0.0, 0.0, 0.4375, 0.9375, 0.4375, 0.9688, 0.4375, 0.9688, 0.4375, 0.9375, 0.125, 0.6875, 0.125, 0.7188, 0.125, 0.7188, 0.125, 0.6875, 0.4375, 0.09375, 0.4375, 0.125, 0.4375, 0.125, 0.4375, 0.09375, 0.125, 0.6563, 0.125, 0.6875, 0.125, 0.6875, 0.125, 0.6563, 0.125, 0.75, 0.1563, 0.75, 0.1563, 0.75, 0.125, 0.75, 0.125, 0.6563, 0.125, 0.6875, 0.125, 0.6875, 0.125, 0.6563, 0.1563, 0.75, 0.1875, 0.75, 0.1875, 0.75, 0.1563, 0.75, 0.4375, 0.0, 0.4375, 0.03125, 0.4375, 0.03125, 0.4375, 0.0, 0.4063, 0.9375, 0.4375, 0.9375, 0.4375, 0.9688, 0.4063, 0.9688, 0.4063, 0.9688, 0.4375, 0.9688, 0.4375, 1.0, 0.4063, 1.0, 0.375, 0.9688, 0.4063, 0.9688, 0.4063, 1.0, 0.375, 1.0, 0.375, 0.9375, 0.4063, 0.9375, 0.4063, 0.9688, 0.375, 0.9688, 0.4063, 0.03125, 0.4375, 0.03125, 0.4375, 0.0625, 0.4063, 0.0625, 0.4063, 0.0625, 0.4375, 0.0625, 0.4375, 0.09375, 0.4063, 0.09375, 0.4063, 0.09375, 0.4375, 0.09375, 0.4375, 0.125, 0.4063, 0.125, 0.375, 0.0, 0.4063, 0.0, 0.4063, 0.03125, 0.375, 0.03125, 0.4063, 0.0, 0.4375, 0.0, 0.4375, 0.03125, 0.4063, 0.03125, 0.375, 0.09375, 0.4063, 0.09375, 0.4063, 0.125, 0.375, 0.125, 0.375, 0.0625, 0.4063, 0.0625, 0.4063, 0.09375, 0.375, 0.09375, 0.375, 0.03125, 0.4063, 0.03125, 0.4063, 0.0625, 0.375, 0.0625, 0.1563, 0.75, 0.1875, 0.75, 0.1875, 0.75, 0.1563, 0.75, 0.125, 0.625, 0.125, 0.6563, 0.125, 0.6563, 0.125, 0.625, 0.375, 0.9375, 0.4063, 0.9375, 0.4063, 0.9375, 0.375, 0.9375, 0.4063, 0.9375, 0.4375, 0.9375, 0.4375, 0.9375, 0.4063, 0.9375, 0.375, 0.6563, 0.3438, 0.6563, 0.3438, 0.6563, 0.375, 0.6563, 0.4375, 0.6563, 0.4063, 0.6563, 0.4063, 0.6563, 0.4375, 0.6563, 0.0, 0.0, 0.0, 0.0, 0.0, 0.0, 0.0, 0.0, 0.0, 0.0, 0.0, 0.0, 0.0, 0.0, 0.0, 0.0, 0.4063, 0.6563, 0.375, 0.6563, 0.375, 0.6563, 0.4063, 0.6563, 0.4375, 0.6563, 0.4063, 0.6563, 0.4063, 0.6563, 0.4375, 0.6563, 0.3438, 0.6563, 0.3438, 0.625, 0.3438, 0.625, 0.3438, 0.6563, 0.0, 0.0, 0.0, 0.0, 0.0, 0.0, 0.0, 0.0, 0.0, 0.0, 0.0, 0.0, 0.0, 0.0, 0.0, 0.0, 0.0, 0.0, 0.0, 0.0, 0.0, 0.0, 0.0, 0.0, 0.0, 0.0, 0.0, 0.0, 0.0, 0.0, 0.0, 0.0, 0.3438, 0.6563, 0.3438, 0.625, 0.3438, 0.625, 0.3438, 0.6563, 0.4063, 0.6563, 0.375, 0.6563, 0.375, 0.6563, 0.4063, 0.6563, 0.4375, 0.625, 0.4375, 0.6563, 0.4375, 0.6563, 0.4375, 0.625, 0.0, 0.0, 0.0, 0.0, 0.0, 0.0, 0.0, 0.0, 0.0, 0.0, 0.0, 0.0, 0.0, 0.0, 0.0, 0.0, 0.1563, 0.625, 0.1875, 0.625, 0.1875, 0.6563, 0.1562, 0.6562, 0.1875, 0.625, 0.2188, 0.625, 0.2188, 0.6563, 0.1875, 0.6563, 0.2188, 0.625, 0.25, 0.625, 0.25, 0.6563, 0.2188, 0.6563, 0.25, 0.625, 0.2813, 0.625, 0.2813, 0.6563, 0.25, 0.6563, 0.2813, 0.625, 0.3125, 0.625, 0.3125, 0.6563, 0.2813, 0.6563, 0.3125, 0.625, 0.3438, 0.625, 0.3438, 0.6563, 0.3125, 0.6563, 0.1562, 0.6562, 0.1875, 0.6563, 0.1875, 0.6875, 0.1563, 0.6875, 0.1875, 0.6563, 0.2188, 0.6563, 0.2188, 0.6875, 0.1875, 0.6875, 0.2188, 0.6563, 0.25, 0.6563, 0.25, 0.6875, 0.2188, 0.6875, 0.25, 0.6563, 0.2813, 0.6563, 0.2813, 0.6875, 0.25, 0.6875, 0.2813, 0.6563, 0.3125, 0.6563, 0.3125, 0.6875, 0.2813, 0.6875, 0.3125, 0.6563, 0.3438, 0.6563, 0.3438, 0.6875, 0.3125, 0.6875, 0.1563, 0.6875, 0.1875, 0.6875, 0.1875, 0.7188, 0.1563, 0.7188, 0.1875, 0.6875, 0.2188, 0.6875, 0.2188, 0.7188, 0.1875, 0.7188, 0.2188, 0.6875, 0.25, 0.6875, 0.25, 0.7188, 0.2188, 0.7188, 0.25, 0.6875, 0.2813, 0.6875, 0.2812, 0.7188, 0.25, 0.7188, 0.2813, 0.6875, 0.3125, 0.6875, 0.3125, 0.7188, 0.2812, 0.7188, 0.3125, 0.6875, 0.3438, 0.6875, 0.3438, 0.7188, 0.3125, 0.7188, 0.125, 0.6875, 0.1563, 0.6875, 0.1563, 0.7188, 0.125, 0.7188, 0.125, 0.6563, 0.1562, 0.6562, 0.1563, 0.6875, 0.125, 0.6875, 0.125, 0.625, 0.1563, 0.625, 0.1562, 0.6562, 0.125, 0.6563, 0.4063, 0.7812, 0.4375, 0.7813, 0.4375, 0.8125, 0.4063, 0.8125, 0.375, 0.75, 0.4063, 0.75, 0.4063, 0.7812, 0.375, 0.7813, 0.4063, 0.75, 0.4375, 0.75, 0.4375, 0.7813, 0.4063, 0.7812, 0.375, 0.7813, 0.4063, 0.7812, 0.4063, 0.8125, 0.375, 0.8125, 0.3438, 0.6875, 0.375, 0.6875, 0.375, 0.7188, 0.3438, 0.7188, 0.3438, 0.7188, 0.375, 0.7188, 0.375, 0.75, 0.3438, 0.75, 0.3125, 0.7188, 0.3438, 0.7188, 0.3438, 0.75, 0.3125, 0.75, 0.4063, 0.6875, 0.4375, 0.6875, 0.4375, 0.7188, 0.4063, 0.7188, 0.4063, 0.7188, 0.4375, 0.7188, 0.4375, 0.75, 0.4063, 0.75, 0.375, 0.7188, 0.4063, 0.7188, 0.4063, 0.75, 0.375, 0.75, 0.375, 0.6875, 0.4063, 0.6875, 0.4063, 0.7188, 0.375, 0.7188, 0.375, 0.6875, 0.4063, 0.6875, 0.4063, 0.6875, 0.375, 0.6875, 0.3438, 0.625, 0.375, 0.625, 0.375, 0.6563, 0.3438, 0.6563, 0.4063, 0.625, 0.4375, 0.625, 0.4375, 0.6563, 0.4063, 0.6563, 0.375, 0.625, 0.4063, 0.625, 0.4063, 0.6563, 0.375, 0.6563, 0.4375, 0.6563, 0.4063, 0.6563, 0.4063, 0.6563, 0.4375, 0.6563, 0.375, 0.6563, 0.3438, 0.6563, 0.3438, 0.6563, 0.375, 0.6563, 0.3438, 0.6563, 0.3438, 0.625, 0.3438, 0.625, 0.3438, 0.6563, 0.4063, 0.6563, 0.375, 0.6563, 0.375, 0.6563, 0.4063, 0.6563, 0.4375, 0.625, 0.4375, 0.6563, 0.4375, 0.6563, 0.4375, 0.625, 0.6563, 0.625, 0.6563, 0.6563, 0.6875, 0.6563, 0.6875, 0.625, 0.6875, 0.625, 0.6875, 0.6563, 0.7187, 0.6563, 0.7188, 0.625, 0.7188, 0.625, 0.7187, 0.6563, 0.75, 0.6563, 0.75, 0.625, 0.75, 0.625, 0.75, 0.6563, 0.7813, 0.6563, 0.7813, 0.625, 0.7813, 0.625, 0.7813, 0.6563, 0.8125, 0.6563, 0.8125, 0.625, 0.8125, 0.625, 0.8125, 0.6563, 0.8438, 0.6562, 0.8438, 0.625, 0.6563, 0.6563, 0.6562, 0.6875, 0.6875, 0.6875, 0.6875, 0.6563, 0.6875, 0.6563, 0.6875, 0.6875, 0.7188, 0.6875, 0.7187, 0.6563, 0.7187, 0.6563, 0.7188, 0.6875, 0.75, 0.6875, 0.75, 0.6563, 0.75, 0.6563, 0.75, 0.6875, 0.7813, 0.6875, 0.7813, 0.6563, 0.7813, 0.6563, 0.7813, 0.6875, 0.8125, 0.6875, 0.8125, 0.6563, 0.8125, 0.6563, 0.8125, 0.6875, 0.8438, 0.6875, 0.8438, 0.6562, 0.6562, 0.6875, 0.6562, 0.7188, 0.6875, 0.7188, 0.6875, 0.6875, 0.6875, 0.6875, 0.6875, 0.7188, 0.7188, 0.7188, 0.7188, 0.6875, 0.7188, 0.6875, 0.7188, 0.7188, 0.75, 0.7188, 0.75, 0.6875, 0.75, 0.6875, 0.75, 0.7188, 0.7813, 0.7188, 0.7813, 0.6875, 0.7813, 0.6875, 0.7813, 0.7188, 0.8125, 0.7188, 0.8125, 0.6875, 0.8125, 0.6875, 0.8125, 0.7188, 0.8438, 0.7188, 0.8438, 0.6875, 0.8438, 0.625, 0.8438, 0.6562, 0.875, 0.6563, 0.875, 0.625, 0.8438, 0.6562, 0.8438, 0.6875, 0.875, 0.6875, 0.875, 0.6563, 0.8438, 0.6875, 0.8438, 0.7188, 0.875, 0.7188, 0.875, 0.6875, 0.8438, 0.7188, 0.8438, 0.75, 0.875, 0.75, 0.875, 0.7188, 0.8125, 0.7188, 0.8125, 0.75, 0.8438, 0.75, 0.8438, 0.7188, 0.7813, 0.7188, 0.7813, 0.75, 0.8125, 0.75, 0.8125, 0.7188, 0.75, 0.7188, 0.75, 0.75, 0.7813, 0.75, 0.7813, 0.7188, 0.7188, 0.7188, 0.7188, 0.75, 0.75, 0.75, 0.75, 0.7188, 0.6875, 0.7188, 0.6875, 0.75, 0.7188, 0.75, 0.7188, 0.7188, 0.6562, 0.7188, 0.6563, 0.75, 0.6875, 0.75, 0.6875, 0.7188, 0.625, 0.7188, 0.625, 0.75, 0.6563, 0.75, 0.6562, 0.7188, 0.625, 0.6875, 0.625, 0.7188, 0.6562, 0.7188, 0.6562, 0.6875, 0.625, 0.6563, 0.625, 0.6875, 0.6562, 0.6875, 0.6563, 0.6563, 0.625, 0.625, 0.625, 0.6563, 0.6563, 0.6563, 0.6563, 0.625, 0.4375, 0.7813, 0.4375, 0.8125, 0.4688, 0.8125, 0.4688, 0.7813, 0.4688, 0.7813, 0.4688, 0.8125, 0.5, 0.8125, 0.5, 0.7813, 0.5, 0.7813, 0.5, 0.8125, 0.5312, 0.8125, 0.5313, 0.7813, 0.5313, 0.7813, 0.5312, 0.8125, 0.5625, 0.8125, 0.5625, 0.7812, 0.5625, 0.7812, 0.5625, 0.8125, 0.5938, 0.8125, 0.5938, 0.7812, 0.4375, 0.8125, 0.4375, 0.8438, 0.4688, 0.8438, 0.4688, 0.8125, 0.4688, 0.8125, 0.4688, 0.8438, 0.5, 0.8438, 0.5, 0.8125, 0.5, 0.8125, 0.5, 0.8438, 0.5313, 0.8438, 0.5312, 0.8125, 0.5312, 0.8125, 0.5313, 0.8438, 0.5625, 0.8438, 0.5625, 0.8125, 0.5625, 0.8125, 0.5625, 0.8438, 0.5938, 0.8438, 0.5938, 0.8125, 0.4375, 0.8438, 0.4375, 0.875, 0.4688, 0.875, 0.4688, 0.8438, 0.4688, 0.8438, 0.4688, 0.875, 0.5, 0.875, 0.5, 0.8438, 0.5, 0.8438, 0.5, 0.875, 0.5312, 0.875, 0.5313, 0.8438, 0.5313, 0.8438, 0.5312, 0.875, 0.5625, 0.875, 0.5625, 0.8438, 0.5625, 0.8438, 0.5625, 0.875, 0.5938, 0.875, 0.5938, 0.8438, 0.4375, 0.875, 0.4375, 0.9063, 0.4688, 0.9063, 0.4688, 0.875, 0.4688, 0.875, 0.4688, 0.9063, 0.5, 0.9063, 0.5, 0.875, 0.5, 0.875, 0.5, 0.9063, 0.5313, 0.9063, 0.5312, 0.875, 0.5312, 0.875, 0.5313, 0.9063, 0.5625, 0.9063, 0.5625, 0.875, 0.5625, 0.875, 0.5625, 0.9063, 0.5938, 0.9063, 0.5938, 0.875, 0.4375, 0.9063, 0.4375, 0.9375, 0.4688, 0.9375, 0.4688, 0.9063, 0.4688, 0.9063, 0.4688, 0.9375, 0.5, 0.9375, 0.5, 0.9063, 0.5, 0.9063, 0.5, 0.9375, 0.5312, 0.9375, 0.5313, 0.9063, 0.5313, 0.9063, 0.5312, 0.9375, 0.5625, 0.9375, 0.5625, 0.9063, 0.5625, 0.9063, 0.5625, 0.9375, 0.5938, 0.9375, 0.5938, 0.9063, 0.4375, 0.9375, 0.4375, 0.9688, 0.4688, 0.9688, 0.4688, 0.9375, 0.4688, 0.9375, 0.4688, 0.9688, 0.5, 0.9688, 0.5, 0.9375, 0.5, 0.9375, 0.5, 0.9688, 0.5313, 0.9688, 0.5312, 0.9375, 0.5312, 0.9375, 0.5313, 0.9688, 0.5625, 0.9688, 0.5625, 0.9375, 0.5625, 0.9375, 0.5625, 0.9688, 0.5938, 0.9688, 0.5938, 0.9375, 0.4375, 0.75, 0.4375, 0.7813, 0.4688, 0.7813, 0.4688, 0.75, 0.4688, 0.75, 0.4688, 0.7813, 0.5, 0.7813, 0.5, 0.75, 0.5, 0.75, 0.5, 0.7813, 0.5313, 0.7813, 0.5312, 0.75, 0.5312, 0.75, 0.5313, 0.7813, 0.5625, 0.7812, 0.5625, 0.75, 0.5625, 0.75, 0.5625, 0.7812, 0.5938, 0.7812, 0.5938, 0.75, 0.5938, 0.75, 0.5938, 0.7812, 0.625, 0.7813, 0.625, 0.75, 0.5938, 0.7812, 0.5938, 0.8125, 0.625, 0.8125, 0.625, 0.7813, 0.5938, 0.8125, 0.5938, 0.8438, 0.625, 0.8438, 0.625, 0.8125, 0.5938, 0.8438, 0.5938, 0.875, 0.625, 0.875, 0.625, 0.8438, 0.5938, 0.875, 0.5938, 0.9063, 0.625, 0.9063, 0.625, 0.875, 0.5938, 0.9063, 0.5938, 0.9375, 0.625, 0.9375, 0.625, 0.9063, 0.5938, 0.9375, 0.5938, 0.9688, 0.625, 0.9688, 0.625, 0.9375, 0.5938, 0.9688, 0.5938, 1.0, 0.625, 1.0, 0.625, 0.9688, 0.5625, 0.9688, 0.5625, 1.0, 0.5938, 1.0, 0.5938, 0.9688, 0.5313, 0.9688, 0.5313, 1.0, 0.5625, 1.0, 0.5625, 0.9688, 0.5, 0.9688, 0.5, 1.0, 0.5313, 1.0, 0.5313, 0.9688, 0.4688, 0.9688, 0.4688, 1.0, 0.5, 1.0, 0.5, 0.9688, 0.4375, 0.9688, 0.4375, 1.0, 0.4688, 1.0, 0.4688, 0.9688, 0.125, 0.625, 0.125, 0.625, 0.125, 0.6563, 0.125, 0.6563, 0.2188, 0.7188, 0.2188, 0.7188, 0.25, 0.7188, 0.25, 0.7188, 0.4375, 0.03125, 0.4375, 0.03125, 0.4375, 0.0625, 0.4375, 0.0625, 0.4375, 0.0625, 0.4375, 0.0625, 0.4375, 0.09375, 0.4375, 0.09375, 0.4375, 0.625, 0.4375, 0.625, 0.4375, 0.6563, 0.4375, 0.6563, 0.4375, 0.09375, 0.4375, 0.09375, 0.4375, 0.125, 0.4375, 0.125, 0.1875, 0.7188, 0.1875, 0.7188, 0.2188, 0.7188, 0.2188, 0.7188, 0.4375, 0.6563, 0.4375, 0.6563, 0.4375, 0.6875, 0.4375, 0.6875, 0.4375, 0.03125, 0.4375, 0.0625, 0.4688, 0.0625, 0.4688, 0.03125, 0.4688, 0.03125, 0.4688, 0.0625, 0.5, 0.0625, 0.5, 0.03125, 0.5, 0.03125, 0.5, 0.0625, 0.5312, 0.0625, 0.5312, 0.03125, 0.5312, 0.03125, 0.5312, 0.0625, 0.5625, 0.0625, 0.5625, 0.03125, 0.5625, 0.03125, 0.5625, 0.0625, 0.5938, 0.0625, 0.5938, 0.03125, 0.4375, 0.0, 0.4375, 0.0, 0.4375, 0.03125, 0.4375, 0.03125, 0.4375, 0.0625, 0.4375, 0.09375, 0.4688, 0.09375, 0.4688, 0.0625, 0.4688, 0.0625, 0.4688, 0.09375, 0.5, 0.09375, 0.5, 0.0625, 0.5, 0.0625, 0.5, 0.09375, 0.5313, 0.09375, 0.5312, 0.0625, 0.5312, 0.0625, 0.5313, 0.09375, 0.5625, 0.09375, 0.5625, 0.0625, 0.5625, 0.0625, 0.5625, 0.09375, 0.5938, 0.09375, 0.5938, 0.0625, 0.4375, 0.6875, 0.4375, 0.6875, 0.4375, 0.7188, 0.4375, 0.7188, 0.4375, 0.09375, 0.4375, 0.125, 0.4688, 0.125, 0.4688, 0.09375, 0.4688, 0.09375, 0.4688, 0.125, 0.5, 0.125, 0.5, 0.09375, 0.5, 0.09375, 0.5, 0.125, 0.5312, 0.125, 0.5313, 0.09375, 0.5313, 0.09375, 0.5312, 0.125, 0.5625, 0.125, 0.5625, 0.09375, 0.5625, 0.09375, 0.5625, 0.125, 0.5938, 0.125, 0.5938, 0.09375, 0.1563, 0.7188, 0.1563, 0.7188, 0.1875, 0.7188, 0.1875, 0.7188, 0.3438, 0.6563, 0.3438, 0.6563, 0.3438, 0.625, 0.3438, 0.625, 0.4375, 0.0, 0.4375, 0.03125, 0.4688, 0.03125, 0.4688, 0.0, 0.4688, 0.0, 0.4688, 0.03125, 0.5, 0.03125, 0.5, 0.0, 0.5, 0.0, 0.5, 0.03125, 0.5312, 0.03125, 0.5313, 0.0, 0.5313, 0.0, 0.5312, 0.03125, 0.5625, 0.03125, 0.5625, 0.0, 0.5625, 0.0, 0.5625, 0.03125, 0.5938, 0.03125, 0.5938, 0.0, 0.5938, 0.0, 0.5938, 0.03125, 0.625, 0.03125, 0.625, 0.0, 0.5938, 0.03125, 0.5938, 0.0625, 0.625, 0.0625, 0.625, 0.03125, 0.5938, 0.0625, 0.5938, 0.09375, 0.625, 0.09375, 0.625, 0.0625, 0.5938, 0.09375, 0.5938, 0.125, 0.625, 0.125, 0.625, 0.09375, 0.0, 0.0, 0.0, 0.0, 0.0, 0.0, 0.0, 0.0, 0.3438, 0.6875, 0.3438, 0.6875, 0.3438, 0.6563, 0.3438, 0.6563, 0.4375, 0.9688, 0.4375, 0.9688, 0.4375, 1.0, 0.4375, 1.0, 0.1563, 0.7188, 0.1563, 0.7188, 0.125, 0.7188, 0.125, 0.7188, 0.0, 0.0, 0.0, 0.0, 0.0, 0.0, 0.0, 0.0, 0.25, 0.7188, 0.25, 0.7188, 0.2188, 0.7188, 0.2188, 0.7188, 0.0, 0.0, 0.0, 0.0, 0.0, 0.0, 0.0, 0.0, 0.2188, 0.7188, 0.2188, 0.7188, 0.1875, 0.7188, 0.1875, 0.7188, 0.3438, 0.6563, 0.3438, 0.6563, 0.3438, 0.6875, 0.3438, 0.6875, 0.0, 0.0, 0.0, 0.0, 0.0, 0.0, 0.0, 0.0, 0.1875, 0.7188, 0.1875, 0.7188, 0.1563, 0.7188, 0.1563, 0.7188, 0.125, 0.7188, 0.125, 0.7188, 0.125, 0.6875, 0.125, 0.6875, 0.3438, 0.6875, 0.3438, 0.6875, 0.3438, 0.7188, 0.3438, 0.7188, 0.0, 0.0, 0.0, 0.0, 0.0, 0.0, 0.0, 0.0, 0.125, 0.6875, 0.125, 0.6875, 0.125, 0.6563, 0.125, 0.6563, 0.0, 0.0, 0.0, 0.0, 0.0, 0.0, 0.0, 0.0, 0.0, 0.0, 0.0, 0.0, 0.0, 0.0, 0.0, 0.0, 0.3438, 0.7188, 0.3438, 0.7188, 0.3125, 0.7188, 0.3125, 0.7188, 0.125, 0.6563, 0.125, 0.6563, 0.125, 0.625, 0.125, 0.625, 0.3125, 0.7188, 0.3125, 0.7188, 0.2812, 0.7188, 0.2812, 0.7188, 0.3438, 0.7188, 0.3438, 0.7188, 0.3438, 0.6875, 0.3438, 0.6875, 0.0, 0.0, 0.0, 0.0, 0.0, 0.0, 0.0, 0.0, 0.4375, 0.7813, 0.4375, 0.7813, 0.4375, 0.8125, 0.4375, 0.8125, 0.4375, 0.8125, 0.4375, 0.8125, 0.4375, 0.8438, 0.4375, 0.8438, 0.4375, 0.8438, 0.4375, 0.8438, 0.4375, 0.875, 0.4375, 0.875, 0.4375, 0.875, 0.4375, 0.875, 0.4375, 0.9063, 0.4375, 0.9063, 0.4375, 0.9063, 0.4375, 0.9063, 0.4375, 0.9375, 0.4375, 0.9375, 0.4375, 0.9375, 0.4375, 0.9375, 0.4375, 0.9688, 0.4375, 0.9688, 0.4375, 0.75, 0.4375, 0.75, 0.4375, 0.7813, 0.4375, 0.7813, 0.4375, 0.7188, 0.4375, 0.7188, 0.4375, 0.75, 0.4375, 0.75, 0.0, 0.0, 0.0, 0.0, 0.0, 0.0, 0.0, 0.0, 0.0, 0.0, 0.0, 0.0, 0.0, 0.0, 0.0, 0.0, 0.2812, 0.7188, 0.2812, 0.7188, 0.25, 0.7188, 0.25, 0.7188, 0.3438, 0.625, 0.3438, 0.625, 0.3438, 0.6563, 0.3438, 0.6563, 0.0, 0.0, 0.0, 0.0, 0.0, 0.0, 0.0, 0.0, 0.4375, 0.625, 0.4375, 0.6563, 0.4688, 0.6563, 0.4688, 0.625, 0.4688, 0.625, 0.4688, 0.6563, 0.5, 0.6563, 0.5, 0.625, 0.5, 0.625, 0.5, 0.6563, 0.5313, 0.6563, 0.5312, 0.625, 0.5312, 0.625, 0.5313, 0.6563, 0.5625, 0.6563, 0.5625, 0.625, 0.5625, 0.625, 0.5625, 0.6563, 0.5938, 0.6563, 0.5938, 0.625, 0.0, 0.0, 0.0, 0.0, 0.0, 0.0, 0.0, 0.0, 0.4375, 0.6563, 0.4375, 0.6875, 0.4688, 0.6875, 0.4688, 0.6563, 0.4688, 0.6563, 0.4688, 0.6875, 0.5, 0.6875, 0.5, 0.6563, 0.5, 0.6563, 0.5, 0.6875, 0.5312, 0.6875, 0.5313, 0.6563, 0.5313, 0.6563, 0.5312, 0.6875, 0.5625, 0.6875, 0.5625, 0.6563, 0.5625, 0.6563, 0.5625, 0.6875, 0.5938, 0.6875, 0.5938, 0.6563, 0.3125, 0.7188, 0.3125, 0.7188, 0.3438, 0.7188, 0.3438, 0.7188, 0.4375, 0.6875, 0.4375, 0.7188, 0.4688, 0.7187, 0.4688, 0.6875, 0.4688, 0.6875, 0.4688, 0.7187, 0.5, 0.7188, 0.5, 0.6875, 0.5, 0.6875, 0.5, 0.7188, 0.5313, 0.7187, 0.5312, 0.6875, 0.5312, 0.6875, 0.5313, 0.7187, 0.5625, 0.7188, 0.5625, 0.6875, 0.5625, 0.6875, 0.5625, 0.7188, 0.5938, 0.7188, 0.5938, 0.6875, 0.5938, 0.625, 0.5938, 0.6563, 0.625, 0.6563, 0.625, 0.625, 0.5938, 0.6563, 0.5938, 0.6875, 0.625, 0.6875, 0.625, 0.6563, 0.5938, 0.6875, 0.5938, 0.7188, 0.625, 0.7188, 0.625, 0.6875, 0.5938, 0.7188, 0.5938, 0.75, 0.625, 0.75, 0.625, 0.7188, 0.5625, 0.7188, 0.5625, 0.75, 0.5938, 0.75, 0.5938, 0.7188, 0.5313, 0.7187, 0.5312, 0.75, 0.5625, 0.75, 0.5625, 0.7188, 0.5, 0.7188, 0.5, 0.75, 0.5312, 0.75, 0.5313, 0.7187, 0.4688, 0.7187, 0.4688, 0.75, 0.5, 0.75, 0.5, 0.7188, 0.4375, 0.7188, 0.4375, 0.75, 0.4688, 0.75, 0.4688, 0.7187, 0.125, 0.6875, 0.125, 0.6875, 0.125, 0.7188, 0.125, 0.7188, 0.2812, 0.7188, 0.2812, 0.7188, 0.3125, 0.7188, 0.3125, 0.7188, 0.125, 0.6563, 0.125, 0.6563, 0.125, 0.6875, 0.125, 0.6875, 0.125, 0.7188, 0.125, 0.7188, 0.1563, 0.7188, 0.1563, 0.7188, 0.25, 0.7188, 0.25, 0.7188, 0.2812, 0.7188, 0.2812, 0.7188, 0.4375, 0.75, 0.4375, 0.75, 0.4375, 0.7813, 0.4375, 0.7813, 0.4063, 0.8125, 0.4063, 0.8438, 0.4375, 0.8438, 0.4375, 0.8125, 0.1875, 0.75, 0.1875, 0.75, 0.1875, 0.7188, 0.1875, 0.7188, 0.4063, 0.8438, 0.4063, 0.8438, 0.4375, 0.8438, 0.4375, 0.8438, 0.1875, 0.7188, 0.1875, 0.7188, 0.2188, 0.7188, 0.2188, 0.7188, 0.4375, 0.03125, 0.4375, 0.03125, 0.4375, 0.0625, 0.4375, 0.0625, 0.4375, 0.8125, 0.4375, 0.8125, 0.4063, 0.8125, 0.4063, 0.8125, 0.3438, 0.6875, 0.3438, 0.6875, 0.375, 0.6875, 0.375, 0.6875, 0.4375, 0.9375, 0.4375, 0.9375, 0.4375, 0.9688, 0.4375, 0.9688, 0.125, 0.625, 0.125, 0.625, 0.125, 0.6563, 0.125, 0.6563, 0.0, 0.0, 0.0, 0.0, 0.0, 0.0, 0.0, 0.0, 0.4375, 0.9375, 0.4375, 0.9375, 0.4063, 0.9375, 0.4063, 0.9375, 0.4375, 0.8438, 0.4375, 0.8438, 0.4375, 0.875, 0.4375, 0.875, 0.25, 0.7188, 0.25, 0.7188, 0.2812, 0.7188, 0.2812, 0.7188, 0.375, 0.8125, 0.375, 0.8438, 0.4063, 0.8438, 0.4063, 0.8125, 0.3125, 0.75, 0.3125, 0.75, 0.3125, 0.7188, 0.3125, 0.7188, 0.375, 0.9375, 0.375, 0.9375, 0.4063, 0.9375, 0.4063, 0.9375, 0.4375, 0.09375, 0.4375, 0.09375, 0.4375, 0.125, 0.4375, 0.125, 0.4063, 0.9375, 0.4063, 0.9375, 0.4375, 0.9375, 0.4375, 0.9375, 0.4375, 0.9688, 0.4375, 0.9688, 0.4375, 1.0, 0.4375, 1.0, 0.4375, 0.0625, 0.4375, 0.0625, 0.4375, 0.09375, 0.4375, 0.09375, 0.125, 0.7188, 0.125, 0.7188, 0.125, 0.75, 0.125, 0.75, 0.0, 0.0, 0.0, 0.0, 0.0, 0.0, 0.0, 0.0, 0.125, 0.6875, 0.125, 0.6875, 0.125, 0.7188, 0.125, 0.7188, 0.375, 0.6563, 0.375, 0.6563, 0.3438, 0.6563, 0.3438, 0.6563, 0.3438, 0.6563, 0.3438, 0.6875, 0.375, 0.6875, 0.375, 0.6563, 0.4375, 0.7188, 0.4375, 0.7188, 0.4375, 0.75, 0.4375, 0.75, 0.4375, 0.7813, 0.4375, 0.7813, 0.4375, 0.8125, 0.4375, 0.8125, 0.375, 0.6875, 0.375, 0.6875, 0.4063, 0.6875, 0.4063, 0.6875, 0.2812, 0.7188, 0.2813, 0.75, 0.3125, 0.75, 0.3125, 0.7188, 0.4375, 0.875, 0.4375, 0.875, 0.4375, 0.9063, 0.4375, 0.9063, 0.4375, 0.9063, 0.4375, 0.9063, 0.4375, 0.9375, 0.4375, 0.9375, 0.4063, 0.9375, 0.4063, 0.9375, 0.375, 0.9375, 0.375, 0.9375, 0.1563, 0.7188, 0.1563, 0.75, 0.1875, 0.75, 0.1875, 0.7188, 0.125, 0.7188, 0.125, 0.75, 0.1563, 0.75, 0.1563, 0.7188, 0.4375, 0.625, 0.4375, 0.625, 0.4375, 0.6563, 0.4375, 0.6563, 0.4063, 0.6563, 0.4063, 0.6875, 0.4375, 0.6875, 0.4375, 0.6563, 0.4063, 0.6875, 0.4063, 0.6875, 0.4375, 0.6875, 0.4375, 0.6875, 0.4063, 0.8125, 0.4063, 0.8125, 0.375, 0.8125, 0.375, 0.8125, 0.3438, 0.7188, 0.3438, 0.7188, 0.3438, 0.6875, 0.3438, 0.6875, 0.4375, 0.6875, 0.4375, 0.6875, 0.4375, 0.7188, 0.4375, 0.7188, 0.375, 0.6563, 0.375, 0.6875, 0.4063, 0.6875, 0.4063, 0.6563, 0.0, 0.0, 0.0, 0.0, 0.0, 0.0, 0.0, 0.0, 0.4063, 0.8125, 0.4063, 0.8125, 0.375, 0.8125, 0.375, 0.8125, 0.4375, 0.6875, 0.4375, 0.6875, 0.4375, 0.7188, 0.4375, 0.7188, 0.3125, 0.7188, 0.3125, 0.7188, 0.3438, 0.7188, 0.3438, 0.7188, 0.4375, 0.7813, 0.4375, 0.7813, 0.4375, 0.8125, 0.4375, 0.8125, 0.4375, 0.75, 0.4375, 0.75, 0.4375, 0.7813, 0.4375, 0.7813, 0.3438, 0.7188, 0.3438, 0.7188, 0.3438, 0.6875, 0.3438, 0.6875, 0.4375, 0.7188, 0.4375, 0.7188, 0.4375, 0.75, 0.4375, 0.75, 0.375, 0.6875, 0.375, 0.6875, 0.4063, 0.6875, 0.4063, 0.6875, 0.4063, 0.6875, 0.4063, 0.6875, 0.4375, 0.6875, 0.4375, 0.6875, 0.3438, 0.6875, 0.3438, 0.6875, 0.375, 0.6875, 0.375, 0.6875, 0.4375, 0.8125, 0.4375, 0.8125, 0.4063, 0.8125, 0.4063, 0.8125, 0.3125, 0.7188, 0.3125, 0.7188, 0.3438, 0.7188, 0.3438, 0.7188, 0.4063, 0.6875, 0.4063, 0.6875, 0.4375, 0.6875, 0.4375, 0.6875, 0.3438, 0.6875, 0.3438, 0.6875, 0.375, 0.6875, 0.375, 0.6875, 0.4375, 0.8125, 0.4375, 0.8125, 0.4063, 0.8125, 0.4063, 0.8125, 0.3125, 0.75, 0.3125, 0.75, 0.3125, 0.7188, 0.3125, 0.7188, 0.4063, 0.8125, 0.4063, 0.8125, 0.375, 0.8125, 0.375, 0.8125, 0.4375, 0.6875, 0.4375, 0.6875, 0.4375, 0.7188, 0.4375, 0.7188, 0.3125, 0.7188, 0.3125, 0.7188, 0.3438, 0.7188, 0.3438, 0.7188, 0.4375, 0.7813, 0.4375, 0.7813, 0.4375, 0.8125, 0.4375, 0.8125, 0.4375, 0.75, 0.4375, 0.75, 0.4375, 0.7813, 0.4375, 0.7813, 0.3438, 0.7188, 0.3438, 0.7188, 0.3438, 0.6875, 0.3438, 0.6875, 0.4375, 0.7188, 0.4375, 0.7188, 0.4375, 0.75, 0.4375, 0.75, 0.3125, 0.75, 0.3125, 0.75, 0.3125, 0.7188, 0.3125, 0.7188, 0.4375, 0.9063, 0.4375, 0.9063, 0.4375, 0.9375, 0.4375, 0.9375, 0.1875, 0.7188, 0.1875, 0.7188, 0.2188, 0.7188, 0.2188, 0.7188, 0.4063, 0.8438, 0.4063, 0.8438, 0.4375, 0.8438, 0.4375, 0.8438, 0.2812, 0.7188, 0.2812, 0.7188, 0.2813, 0.75, 0.2813, 0.75, 0.4063, 0.9375, 0.4063, 0.9375, 0.375, 0.9375, 0.375, 0.9375, 0.1875, 0.75, 0.1875, 0.75, 0.1875, 0.7188, 0.1875, 0.7188, 0.375, 0.8438, 0.375, 0.8438, 0.4063, 0.8438, 0.4063, 0.8438, 0.25, 0.7188, 0.25, 0.7188, 0.2812, 0.7188, 0.2812, 0.7188, 0.4375, 0.9375, 0.4375, 0.9375, 0.4063, 0.9375, 0.4063, 0.9375, 0.2812, 0.7188, 0.2812, 0.7188, 0.2813, 0.75, 0.2813, 0.75, 0.375, 0.8438, 0.375, 0.8438, 0.4063, 0.8438, 0.4063, 0.8438, 0.2188, 0.7188, 0.2188, 0.7188, 0.25, 0.7188, 0.25, 0.7188, 0.1875, 0.7188, 0.1875, 0.7188, 0.2188, 0.7188, 0.2188, 0.7188, 0.4063, 0.8438, 0.4063, 0.8438, 0.4375, 0.8438, 0.4375, 0.8438, 0.2812, 0.7188, 0.2812, 0.7188, 0.2813, 0.75, 0.2813, 0.75, 0.4063, 0.9375, 0.4063, 0.9375, 0.375, 0.9375, 0.375, 0.9375, 0.1875, 0.75, 0.1875, 0.75, 0.1875, 0.7188, 0.1875, 0.7188, 0.375, 0.8438, 0.375, 0.8438, 0.4063, 0.8438, 0.4063, 0.8438, 0.25, 0.7188, 0.25, 0.7188, 0.2812, 0.7188, 0.2812, 0.7188, 0.4375, 0.9375, 0.4375, 0.9375, 0.4063, 0.9375, 0.4063, 0.9375, 0.4375, 0.8438, 0.4375, 0.8438, 0.4375, 0.875, 0.4375, 0.875, 0.2188, 0.7188, 0.2188, 0.7188, 0.25, 0.7188, 0.25, 0.7188, 0.4375, 0.875, 0.4375, 0.875, 0.4375, 0.9063, 0.4375, 0.9063, 0.4375, 0.8438, 0.4375, 0.8438, 0.4375, 0.875, 0.4375, 0.875, 0.4063, 0.8438, 0.4063, 0.875, 0.4375, 0.875, 0.4375, 0.8438, 0.4063, 0.875, 0.4063, 0.9062, 0.4375, 0.9063, 0.4375, 0.875, 0.4063, 0.9062, 0.4063, 0.9375, 0.4375, 0.9375, 0.4375, 0.9063, 0.375, 0.9063, 0.375, 0.9375, 0.4063, 0.9375, 0.4063, 0.9062, 0.375, 0.875, 0.375, 0.9063, 0.4063, 0.9062, 0.4063, 0.875, 0.375, 0.8438, 0.375, 0.875, 0.4063, 0.875, 0.4063, 0.8438, 0.25, 0.7188, 0.25, 0.75, 0.2813, 0.75, 0.2812, 0.7188, 0.2188, 0.7188, 0.2188, 0.75, 0.25, 0.75, 0.25, 0.7188, 0.1875, 0.7188, 0.1875, 0.75, 0.2188, 0.75, 0.2188, 0.7188, 0.4375, 0.9063, 0.4375, 0.9063, 0.4375, 0.9375, 0.4375, 0.9375, 0.2188, 0.7188, 0.2188, 0.7188, 0.25, 0.7188, 0.25, 0.7188, 0.4375, 0.875, 0.4375, 0.875, 0.4375, 0.9063, 0.4375, 0.9063, 0.4375, 0.0625, 0.4375, 0.0625, 0.4375, 0.09375, 0.4375, 0.09375, 0.125, 0.75, 0.125, 0.75, 0.1563, 0.75, 0.1563, 0.75, 0.0, 0.0, 0.0, 0.0, 0.0, 0.0, 0.0, 0.0, 0.4375, 0.0, 0.4375, 0.0, 0.4375, 0.03125, 0.4375, 0.03125, 0.4375, 0.9688, 0.4375, 0.9688, 0.4375, 1.0, 0.4375, 1.0, 0.4375, 0.03125, 0.4375, 0.03125, 0.4375, 0.0625, 0.4375, 0.0625, 0.125, 0.7188, 0.125, 0.7188, 0.125, 0.75, 0.125, 0.75, 0.0, 0.0, 0.0, 0.0, 0.0, 0.0, 0.0, 0.0, 0.4375, 0.9375, 0.4375, 0.9375, 0.4375, 0.9688, 0.4375, 0.9688, 0.125, 0.6875, 0.125, 0.6875, 0.125, 0.7188, 0.125, 0.7188, 0.4375, 0.09375, 0.4375, 0.09375, 0.4375, 0.125, 0.4375, 0.125, 0.125, 0.6563, 0.125, 0.6563, 0.125, 0.6875, 0.125, 0.6875, 0.125, 0.75, 0.125, 0.75, 0.1563, 0.75, 0.1563, 0.75, 0.125, 0.6563, 0.125, 0.6563, 0.125, 0.6875, 0.125, 0.6875, 0.1563, 0.75, 0.1563, 0.75, 0.1875, 0.75, 0.1875, 0.75, 0.4375, 0.0, 0.4375, 0.0, 0.4375, 0.03125, 0.4375, 0.03125, 0.4063, 0.9375, 0.4063, 0.9688, 0.4375, 0.9688, 0.4375, 0.9375, 0.4063, 0.9688, 0.4063, 1.0, 0.4375, 1.0, 0.4375, 0.9688, 0.375, 0.9688, 0.375, 1.0, 0.4063, 1.0, 0.4063, 0.9688, 0.375, 0.9375, 0.375, 0.9688, 0.4063, 0.9688, 0.4063, 0.9375, 0.4063, 0.03125, 0.4063, 0.0625, 0.4375, 0.0625, 0.4375, 0.03125, 0.4063, 0.0625, 0.4063, 0.09375, 0.4375, 0.09375, 0.4375, 0.0625, 0.4063, 0.09375, 0.4063, 0.125, 0.4375, 0.125, 0.4375, 0.09375, 0.375, 0.0, 0.375, 0.03125, 0.4063, 0.03125, 0.4063, 0.0, 0.4063, 0.0, 0.4063, 0.03125, 0.4375, 0.03125, 0.4375, 0.0, 0.375, 0.09375, 0.375, 0.125, 0.4063, 0.125, 0.4063, 0.09375, 0.375, 0.0625, 0.375, 0.09375, 0.4063, 0.09375, 0.4063, 0.0625, 0.375, 0.03125, 0.375, 0.0625, 0.4063, 0.0625, 0.4063, 0.03125, 0.1563, 0.75, 0.1563, 0.75, 0.1875, 0.75, 0.1875, 0.75, 0.125, 0.625, 0.125, 0.625, 0.125, 0.6563, 0.125, 0.6563, 0.375, 0.9375, 0.375, 0.9375, 0.4063, 0.9375, 0.4063, 0.9375, 0.4063, 0.9375, 0.4063, 0.9375, 0.4375, 0.9375, 0.4375, 0.9375, 0.375, 0.6563, 0.375, 0.6563, 0.3438, 0.6563, 0.3438, 0.6563, 0.4375, 0.6563, 0.4375, 0.6563, 0.4063, 0.6563, 0.4063, 0.6563, 0.0, 0.0, 0.0, 0.0, 0.0, 0.0, 0.0, 0.0, 0.0, 0.0, 0.0, 0.0, 0.0, 0.0, 0.0, 0.0, 0.4063, 0.6563, 0.4063, 0.6563, 0.375, 0.6563, 0.375, 0.6563, 0.4375, 0.6563, 0.4375, 0.6563, 0.4063, 0.6563, 0.4063, 0.6563, 0.3438, 0.6563, 0.3438, 0.6563, 0.3438, 0.625, 0.3438, 0.625, 0.0, 0.0, 0.0, 0.0, 0.0, 0.0, 0.0, 0.0, 0.0, 0.0, 0.0, 0.0, 0.0, 0.0, 0.0, 0.0, 0.0, 0.0, 0.0, 0.0, 0.0, 0.0, 0.0, 0.0, 0.0, 0.0, 0.0, 0.0, 0.0, 0.0, 0.0, 0.0, 0.3438, 0.6563, 0.3438, 0.6563, 0.3438, 0.625, 0.3438, 0.625, 0.4063, 0.6563, 0.4063, 0.6563, 0.375, 0.6563, 0.375, 0.6563, 0.4375, 0.625, 0.4375, 0.625, 0.4375, 0.6563, 0.4375, 0.6563, 0.0, 0.0, 0.0, 0.0, 0.0, 0.0, 0.0, 0.0, 0.0, 0.0, 0.0, 0.0, 0.0, 0.0, 0.0, 0.0, 0.1563, 0.625, 0.1562, 0.6562, 0.1875, 0.6563, 0.1875, 0.625, 0.1875, 0.625, 0.1875, 0.6563, 0.2188, 0.6563, 0.2188, 0.625, 0.2188, 0.625, 0.2188, 0.6563, 0.25, 0.6563, 0.25, 0.625, 0.25, 0.625, 0.25, 0.6563, 0.2813, 0.6563, 0.2813, 0.625, 0.2813, 0.625, 0.2813, 0.6563, 0.3125, 0.6563, 0.3125, 0.625, 0.3125, 0.625, 0.3125, 0.6563, 0.3438, 0.6563, 0.3438, 0.625, 0.1562, 0.6562, 0.1563, 0.6875, 0.1875, 0.6875, 0.1875, 0.6563, 0.1875, 0.6563, 0.1875, 0.6875, 0.2188, 0.6875, 0.2188, 0.6563, 0.2188, 0.6563, 0.2188, 0.6875, 0.25, 0.6875, 0.25, 0.6563, 0.25, 0.6563, 0.25, 0.6875, 0.2813, 0.6875, 0.2813, 0.6563, 0.2813, 0.6563, 0.2813, 0.6875, 0.3125, 0.6875, 0.3125, 0.6563, 0.3125, 0.6563, 0.3125, 0.6875, 0.3438, 0.6875, 0.3438, 0.6563, 0.1563, 0.6875, 0.1563, 0.7188, 0.1875, 0.7188, 0.1875, 0.6875, 0.1875, 0.6875, 0.1875, 0.7188, 0.2188, 0.7188, 0.2188, 0.6875, 0.2188, 0.6875, 0.2188, 0.7188, 0.25, 0.7188, 0.25, 0.6875, 0.25, 0.6875, 0.25, 0.7188, 0.2812, 0.7188, 0.2813, 0.6875, 0.2813, 0.6875, 0.2812, 0.7188, 0.3125, 0.7188, 0.3125, 0.6875, 0.3125, 0.6875, 0.3125, 0.7188, 0.3438, 0.7188, 0.3438, 0.6875, 0.125, 0.6875, 0.125, 0.7188, 0.1563, 0.7188, 0.1563, 0.6875, 0.125, 0.6563, 0.125, 0.6875, 0.1563, 0.6875, 0.1562, 0.6562, 0.125, 0.625, 0.125, 0.6563, 0.1562, 0.6562, 0.1563, 0.625, 0.4063, 0.7812, 0.4063, 0.8125, 0.4375, 0.8125, 0.4375, 0.7813, 0.375, 0.75, 0.375, 0.7813, 0.4063, 0.7812, 0.4063, 0.75, 0.4063, 0.75, 0.4063, 0.7812, 0.4375, 0.7813, 0.4375, 0.75, 0.375, 0.7813, 0.375, 0.8125, 0.4063, 0.8125, 0.4063, 0.7812, 0.3438, 0.6875, 0.3438, 0.7188, 0.375, 0.7188, 0.375, 0.6875, 0.3438, 0.7188, 0.3438, 0.75, 0.375, 0.75, 0.375, 0.7188, 0.3125, 0.7188, 0.3125, 0.75, 0.3438, 0.75, 0.3438, 0.7188, 0.4063, 0.6875, 0.4063, 0.7188, 0.4375, 0.7188, 0.4375, 0.6875, 0.4063, 0.7188, 0.4063, 0.75, 0.4375, 0.75, 0.4375, 0.7188, 0.375, 0.7188, 0.375, 0.75, 0.4063, 0.75, 0.4063, 0.7188, 0.375, 0.6875, 0.375, 0.7188, 0.4063, 0.7188, 0.4063, 0.6875, 0.375, 0.6875, 0.375, 0.6875, 0.4063, 0.6875, 0.4063, 0.6875, 0.3438, 0.625, 0.3438, 0.6563, 0.375, 0.6563, 0.375, 0.625, 0.4063, 0.625, 0.4063, 0.6563, 0.4375, 0.6563, 0.4375, 0.625, 0.375, 0.625, 0.375, 0.6563, 0.4063, 0.6563, 0.4063, 0.625, 0.4375, 0.6563, 0.4375, 0.6563, 0.4063, 0.6563, 0.4063, 0.6563, 0.375, 0.6563, 0.375, 0.6563, 0.3438, 0.6563, 0.3438, 0.6563, 0.3438, 0.6563, 0.3438, 0.6563, 0.3438, 0.625, 0.3438, 0.625, 0.4063, 0.6563, 0.4063, 0.6563, 0.375, 0.6563, 0.375, 0.6563, 0.4375, 0.625, 0.4375, 0.625, 0.4375, 0.6563, 0.4375, 0.6563])
me_cube.materials.append(mat_material)
me_cube.use_mirror_vertex_groups = False
me_cube.update()

# ---- objects
ob_cube = bpy.data.objects.new('Cube', me_cube)

# ---- transforms, parenting, visibility, modifiers, constraints
ob_cube.location = (0.0, 0.0, 0.0)
ob_cube.lock_rotations_4d = False
ob_cube.empty_display_type = 'ARROWS'
ob_cube.lineart.crease_threshold = 0.0

# ---- collection membership
col_collection.objects.link(ob_cube)

# ---- scene / render settings (as saved in the file)
scene.frame_start = 1; scene.frame_end = 250; scene.frame_set(0)
scene.render.engine = 'BLENDER_EEVEE_NEXT'
scene.cycles.sampling_pattern = 'TABULATED_SOBOL'
scene.view_settings.view_transform = 'Filmic'
bpy.context.view_layer.update()

# ---- added for rendering (the .blend has no active camera and no usable light): camera, sun
cam_auto = bpy.data.cameras.new('AutoCamera')
cam_auto.lens = 50.0
cam_auto.sensor_width = 36.0
cam_auto.clip_end = 1000.0
ob_auto_camera = bpy.data.objects.new('AutoCamera', cam_auto)
scene.collection.objects.link(ob_auto_camera)
ob_auto_camera.location = (3.18864, -4.08381, 2.68277)
ob_auto_camera.rotation_euler = (1.09748, -7.21219e-08, 0.694738)
scene.camera = ob_auto_camera
light_auto_sun = bpy.data.lights.new('AutoSun', 'SUN')
light_auto_sun.energy = 3.0
light_auto_sun.angle = 0.0523599
ob_auto_sun = bpy.data.objects.new('AutoSun', light_auto_sun)
scene.collection.objects.link(ob_auto_sun)
ob_auto_sun.rotation_euler = (0.872665, 0.174533, 0.523599)
bpy.context.view_layer.update()
